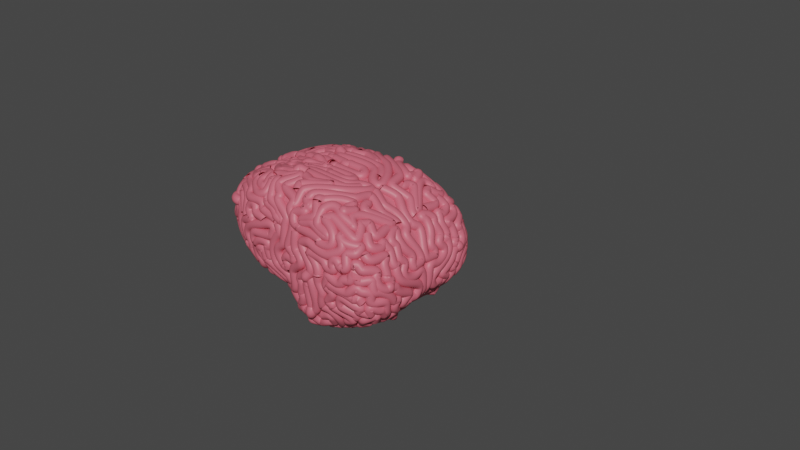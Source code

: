 # Source: Brain.blend  (saved by Blender 3.6.11; exported with 4.5.12 LTS)
import bpy
from mathutils import Matrix  # noqa: F401  (used for matrix-valued properties, if any)

bpy.ops.wm.read_factory_settings(use_empty=True)
scene = bpy.context.scene
scene.name = 'Scene'

# ---- collections
col_collection = bpy.data.collections.new('Collection'); scene.collection.children.link(col_collection)

# ---- materials (node trees are filled in below, after node groups)
mat_material_002 = bpy.data.materials.new('Material.002')
mat_material_002.use_transparent_shadow = False

# ---- material node trees
mat_material_002.use_nodes = True; mat_material_002.node_tree.nodes.clear()
_N = mat_material_002.node_tree.nodes; _L = mat_material_002.node_tree.links
n0 = _N.new('ShaderNodeBsdfPrincipled'); n0.name = 'Principled BSDF'; n0.location = (10, 300)
n0.distribution = 'GGX'
n0.subsurface_method = 'RANDOM_WALK_SKIN'
n0.inputs[0].default_value = (0.6921, 0.1309, 0.1809, 1.0)
n0.inputs[3].default_value = 1.45
n0.inputs[27].default_value = (0.0, 0.0, 0.0, 1.0)
n0.inputs[28].default_value = 1.0
n1 = _N.new('ShaderNodeOutputMaterial'); n1.name = 'Material Output'; n1.location = (300, 300)
_L.new(n0.outputs[0], n1.inputs[0])
n1.is_active_output = True

# ---- world
world_world = bpy.data.worlds.new('World'); scene.world = world_world
world_world.use_nodes = True; world_world.node_tree.nodes.clear()
_N = world_world.node_tree.nodes; _L = world_world.node_tree.links
n0 = _N.new('ShaderNodeOutputWorld'); n0.name = 'World Output'; n0.location = (300, 300)
n1 = _N.new('ShaderNodeBackground'); n1.name = 'Background'; n1.location = (10, 300)
n1.inputs[0].default_value = (0.05088, 0.05088, 0.05088, 1.0)
_L.new(n1.outputs[0], n0.inputs[0])
n0.is_active_output = True
world_world.color = (0.05088, 0.05088, 0.05088)
world_world.use_sun_shadow = False
world_world.sun_shadow_jitter_overblur = 0.0

# ---- meshes
me_cube_001 = bpy.data.meshes.new('Cube.001')
me_cube_001.from_pydata([(-1.561, -0.5309, -0.2627), (-1.606, -0.5309, 0.537), (0.08221, -3.725e-08, -0.1845), (-0.0288, -7.451e-09, 0.8407), (1.548, -1.129, -0.5499), (1.3, -1.129, 0.4299), (-0.0288, -1.0, 1.047), (-0.02994, -1.0, -0.9257), (-1.483, 0.06098, -0.2152), (-1.46, 0.06098, 0.4035), (1.522, 0.0002083, -0.4043), (1.274, 0.0002084, 0.3537), (-0.458, 0.004018, 0.8051), (-0.458, -1.004, 1.001), (-0.4198, -1.004, -0.8512), (-0.5587, 0.004018, -0.2433), (0.6463, 7.451e-09, -0.7811), (0.6463, -1.129, -1.049), (0.5642, -1.129, 0.9687), (0.537, 0.005933, 0.7902), (-0.8963, 0.004018, 0.708), (-0.8963, -1.004, 0.8758), (-0.7699, 0.004018, -0.1491), (-0.7685, -1.004, -0.722), (0.9056, -1.129, -0.9459), (0.7608, 0.005933, 0.6964), (0.9056, -7.451e-09, -0.7014), (0.788, -1.129, 0.8473), (-0.02456, 0.1014, -0.3867), (-0.3908, -0.6482, -0.7565), (0.5395, 0.1014, -0.9832), (0.2855, -0.7769, -0.8798)], [], [(3, 12, 13, 6), (22, 15, 14, 23), (10, 11, 5, 4), (23, 21, 1, 0), (26, 10, 4, 24), (20, 9, 1, 21), (17, 18, 6, 7), (15, 2, 7, 14), (19, 3, 6, 18), (0, 1, 9, 8), (7, 6, 13, 14), (25, 19, 18, 27), (24, 27, 18, 17), (16, 17, 31, 30), (12, 20, 21, 13), (14, 13, 21, 23), (8, 22, 23, 0), (4, 5, 27, 24), (11, 25, 27, 5), (16, 26, 24, 17), (28, 30, 31, 29), (2, 16, 30, 28), (7, 2, 28, 29), (17, 7, 29, 31)])
_uv = me_cube_001.uv_layers.new(name='UVMap')
_uv.uv.foreach_set('vector', [0.7462, 0.625, 0.7821, 0.625, 0.7821, 0.75, 0.7462, 0.75, 0.1749, 0.625, 0.2179, 0.625, 0.2179, 0.75, 0.1749, 0.75, 0.375, 0.625, 0.625, 0.625, 0.625, 0.75, 0.375, 0.75, 0.375, 0.9501, 0.625, 0.9501, 0.625, 1.0, 0.375, 1.0, 0.3231, 0.625, 0.375, 0.625, 0.375, 0.75, 0.3231, 0.75, 0.8251, 0.625, 0.875, 0.625, 0.875, 0.75, 0.8251, 0.75, 0.375, 0.8236, 0.625, 0.8236, 0.625, 0.8712, 0.375, 0.8712, 0.2179, 0.625, 0.2538, 0.625, 0.2538, 0.75, 0.2179, 0.75, 0.6986, 0.625, 0.7462, 0.625, 0.7462, 0.75, 0.6986, 0.75, 0.375, 0.0, 0.625, 0.0, 0.625, 0.125, 0.375, 0.125, 0.375, 0.8712, 0.625, 0.8712, 0.625, 0.9071, 0.375, 0.9071, 0.6769, 0.625, 0.6986, 0.625, 0.6986, 0.75, 0.6769, 0.75, 0.375, 0.8019, 0.625, 0.8019, 0.625, 0.8236, 0.375, 0.8236, 0.3014, 0.625, 0.3014, 0.75, 0.3014, 0.75, 0.3014, 0.625, 0.7821, 0.625, 0.8251, 0.625, 0.8251, 0.75, 0.7821, 0.75, 0.375, 0.9071, 0.625, 0.9071, 0.625, 0.9501, 0.375, 0.9501, 0.125, 0.625, 0.1749, 0.625, 0.1749, 0.75, 0.125, 0.75, 0.375, 0.75, 0.625, 0.75, 0.625, 0.8019, 0.375, 0.8019, 0.625, 0.625, 0.6769, 0.625, 0.6769, 0.75, 0.625, 0.75, 0.3014, 0.625, 0.3231, 0.625, 0.3231, 0.75, 0.3014, 0.75, 0.2538, 0.625, 0.3014, 0.625, 0.3014, 0.75, 0.2538, 0.75, 0.0, 0.0, 0.0, 0.0, 0.0, 0.0, 0.0, 0.0, 0.2538, 0.75, 0.2538, 0.625, 0.2538, 0.625, 0.2538, 0.75, 0.375, 0.8236, 0.375, 0.8712, 0.375, 0.8712, 0.375, 0.8236])
me_cube_001.materials.append(mat_material_002)
me_cube_001.update()

# ---- curves / text
cu_beziercurve = bpy.data.curves.new('BezierCurve', 'CURVE')
cu_beziercurve.dimensions = '3D'
_sp = cu_beziercurve.splines.new('BEZIER'); _sp.bezier_points.add(0)
_sp.bezier_points.foreach_set('co', [2.144, 0.1235, -0.5458])
_sp.bezier_points.foreach_set('handle_left', [2.144, 0.1235, -0.5458])
_sp.bezier_points.foreach_set('handle_right', [2.144, 0.1235, -0.5458])
for _p, _l, _r in zip(_sp.bezier_points, ['ALIGNED'], ['ALIGNED']): _p.handle_left_type = _l; _p.handle_right_type = _r
_sp.order_u = 0
_sp.order_v = 0
_sp = cu_beziercurve.splines.new('BEZIER'); _sp.bezier_points.add(7)
_sp.bezier_points.foreach_set('co', [-1.454, -0.00507, 0.1345, -1.463, -0.2951, 0.2513, -1.17, -0.7266, 0.1935, -1.242, -0.5776, 0.4755, -1.084, -0.5626, 0.6251, -0.8729, -0.7713, 0.5825, -0.5357, -0.8893, 0.4836, -0.2637, -0.9228, 0.4119])
_sp.bezier_points.foreach_set('handle_left', [-1.452, 0.003914, 0.1343, -1.467, -0.2102, 0.2856, -1.3, -0.6653, -0.03123, -1.253, -0.7092, 0.3658, -1.084, -0.5628, 0.625, -0.875, -0.7018, 0.6429, -0.5602, -0.8201, 0.6536, -0.218, -0.9199, 0.4228])
_sp.bezier_points.foreach_set('handle_right', [-1.455, -0.01405, 0.1347, -1.452, -0.5424, 0.1517, -1.086, -0.7661, 0.3381, -1.24, -0.5448, 0.5028, -1.082, -0.6321, 0.5647, -0.8687, -0.911, 0.461, -0.5329, -0.8974, 0.4637, -0.3094, -0.9257, 0.4009])
for _p, _l, _r in zip(_sp.bezier_points, ['ALIGNED', 'ALIGNED', 'ALIGNED', 'ALIGNED', 'FREE', 'ALIGNED', 'ALIGNED', 'ALIGNED'], ['ALIGNED', 'ALIGNED', 'ALIGNED', 'ALIGNED', 'FREE', 'ALIGNED', 'ALIGNED', 'ALIGNED']): _p.handle_left_type = _l; _p.handle_right_type = _r
_sp.order_u = 0
_sp.order_v = 0
_sp = cu_beziercurve.splines.new('BEZIER'); _sp.bezier_points.add(0)
_sp.bezier_points.foreach_set('co', [2.328, -1.343, -0.3834])
_sp.bezier_points.foreach_set('handle_left', [2.328, -1.343, -0.3834])
_sp.bezier_points.foreach_set('handle_right', [2.328, -1.343, -0.3834])
for _p, _l, _r in zip(_sp.bezier_points, ['ALIGNED'], ['ALIGNED']): _p.handle_left_type = _l; _p.handle_right_type = _r
_sp.order_u = 0
_sp.order_v = 0
_sp = cu_beziercurve.splines.new('BEZIER'); _sp.bezier_points.add(13)
_sp.bezier_points.foreach_set('co', [-1.444, -0.01117, 0.206, -1.443, -0.2421, 0.3167, -1.421, -0.4659, 0.2578, -1.386, -0.3859, 0.4129, -1.332, -0.1508, 0.4647, -1.182, -0.09133, 0.5708, -0.9635, -0.2443, 0.7004, -0.8231, -0.09661, 0.7305, -0.6859, -0.06576, 0.7661, -0.4641, -0.1109, 0.8189, -0.4749, -0.1563, 0.8247, -0.3576, -0.1344, 0.8378, -0.2326, -0.0967, 0.8429, -0.2083, -0.03653, 0.8735])
_sp.bezier_points.foreach_set('handle_left', [-1.457, -0.02047, 0.1222, -1.418, -0.1692, 0.3527, -1.431, -0.4328, 0.293, -1.417, -0.4651, 0.366, -1.344, -0.1985, 0.4597, -1.233, -0.07713, 0.5352, -1.005, -0.2371, 0.6821, -0.8624, -0.1308, 0.7225, -0.7322, -0.07267, 0.754, -0.5056, -0.04193, 0.7993, -0.4751, -0.156, 0.8246, -0.3935, -0.1519, 0.8358, -0.251, -0.1059, 0.8348, -0.2159, -0.04858, 0.864])
_sp.bezier_points.foreach_set('handle_right', [-1.431, -0.001866, 0.2899, -1.458, -0.2843, 0.2958, -1.401, -0.5309, 0.1887, -1.371, -0.3454, 0.4369, -1.315, -0.08895, 0.4712, -1.145, -0.1015, 0.5963, -0.9158, -0.2524, 0.7213, -0.787, -0.06526, 0.7379, -0.6067, -0.05392, 0.7868, -0.4566, -0.1234, 0.8224, -0.4368, -0.1452, 0.8298, -0.3378, -0.1247, 0.8389, -0.2183, -0.08958, 0.8492, -0.2007, -0.02448, 0.8831])
for _p, _l, _r in zip(_sp.bezier_points, ['ALIGNED', 'ALIGNED', 'ALIGNED', 'ALIGNED', 'ALIGNED', 'ALIGNED', 'ALIGNED', 'ALIGNED', 'ALIGNED', 'ALIGNED', 'FREE', 'ALIGNED', 'ALIGNED', 'ALIGNED'], ['ALIGNED', 'ALIGNED', 'ALIGNED', 'ALIGNED', 'ALIGNED', 'ALIGNED', 'ALIGNED', 'ALIGNED', 'ALIGNED', 'ALIGNED', 'FREE', 'ALIGNED', 'ALIGNED', 'ALIGNED']): _p.handle_left_type = _l; _p.handle_right_type = _r
_sp.order_u = 0
_sp.order_v = 0
_sp = cu_beziercurve.splines.new('BEZIER'); _sp.bezier_points.add(20)
_sp.bezier_points.foreach_set('co', [-0.2131, -0.04828, 0.8352, -0.1702, -0.05561, 0.843, -0.1591, -0.05682, 0.8394, 0.2418, -0.05291, 0.8272, 0.2051, -0.1897, 0.8524, 0.01008, -0.1903, 0.8643, -0.09021, -0.1697, 0.8614, -0.3036, -0.2206, 0.8585, -0.3843, -0.2213, 0.8494, -0.6053, -0.1785, 0.8033, -0.7191, -0.3064, 0.7878, -0.6321, -0.3822, 0.8137, -0.4917, -0.3516, 0.8414, -0.4212, -0.3782, 0.8541, -0.2536, -0.2961, 0.8699, 0.3758, -0.2106, 0.8365, 0.5125, -0.06999, 0.7912, 0.5056, -0.3119, 0.8222, 0.2888, -0.5216, 0.8585, 0.01097, -0.6868, 0.8285, -0.01836, -0.8439, 0.6746])
_sp.bezier_points.foreach_set('handle_left', [-0.2146, -0.04579, 0.8347, -0.1732, -0.05618, 0.8374, -0.1636, -0.05666, 0.8392, 0.1788, -0.03541, 0.8298, 0.2844, -0.1625, 0.8412, 0.03642, -0.1807, 0.8618, -0.06907, -0.1433, 0.8567, -0.2663, -0.1982, 0.8583, -0.3776, -0.2017, 0.8469, -0.5069, -0.1972, 0.8289, -0.7546, -0.2247, 0.7737, -0.6592, -0.3546, 0.8061, -0.5296, -0.3521, 0.8343, -0.4464, -0.378, 0.8506, -0.3147, -0.3076, 0.8644, 0.3034, -0.3709, 0.8715, 0.45, -0.08796, 0.8076, 0.5736, -0.1978, 0.803, 0.3813, -0.4804, 0.8601, 0.08318, -0.6086, 0.848, 0.0161, -0.8244, 0.6708])
_sp.bezier_points.foreach_set('handle_right', [-0.2116, -0.05078, 0.8357, -0.16, -0.05364, 0.8619, -0.0938, -0.05913, 0.8432, 0.3232, -0.07552, 0.8238, 0.1788, -0.1988, 0.8562, -0.02186, -0.202, 0.8675, -0.1171, -0.2033, 0.8673, -0.3058, -0.2219, 0.8586, -0.4178, -0.3183, 0.8618, -0.6911, -0.1622, 0.7809, -0.7036, -0.3422, 0.7939, -0.6056, -0.4093, 0.8212, -0.4667, -0.3513, 0.8461, -0.3594, -0.3785, 0.8629, -0.07808, -0.2629, 0.8857, 0.403, -0.1507, 0.8234, 0.6376, -0.03406, 0.7584, 0.4543, -0.398, 0.8366, 0.19, -0.5656, 0.8567, -0.01558, -0.7156, 0.8214, -0.05283, -0.8633, 0.6785])
for _p, _l, _r in zip(_sp.bezier_points, ['ALIGNED', 'ALIGNED', 'ALIGNED', 'ALIGNED', 'ALIGNED', 'ALIGNED', 'ALIGNED', 'ALIGNED', 'ALIGNED', 'ALIGNED', 'ALIGNED', 'ALIGNED', 'ALIGNED', 'ALIGNED', 'ALIGNED', 'ALIGNED', 'ALIGNED', 'ALIGNED', 'ALIGNED', 'ALIGNED', 'ALIGNED'], ['ALIGNED', 'ALIGNED', 'ALIGNED', 'ALIGNED', 'ALIGNED', 'ALIGNED', 'ALIGNED', 'ALIGNED', 'ALIGNED', 'ALIGNED', 'ALIGNED', 'ALIGNED', 'ALIGNED', 'ALIGNED', 'ALIGNED', 'ALIGNED', 'ALIGNED', 'ALIGNED', 'ALIGNED', 'ALIGNED', 'ALIGNED']): _p.handle_left_type = _l; _p.handle_right_type = _r
_sp.order_u = 0
_sp.order_v = 0
_sp = cu_beziercurve.splines.new('BEZIER'); _sp.bezier_points.add(14)
_sp.bezier_points.foreach_set('co', [0.4736, -0.1827, 0.8159, 0.3361, -0.3676, 0.8525, -0.2506, -0.3523, 0.873, -0.3705, -0.381, 0.9056, -0.4176, -0.433, 0.8574, -0.6119, -0.4408, 0.8212, -0.7974, -0.3443, 0.7666, -0.8488, -0.2527, 0.7441, -0.9513, -0.3201, 0.7101, -1.198, -0.2449, 0.5853, -0.9641, -0.5677, 0.6799, -0.9441, -0.5165, 0.7001, -0.7558, -0.6235, 0.7454, -0.6639, -0.7446, 0.6929, -0.6559, -0.5784, 0.7855])
_sp.bezier_points.foreach_set('handle_left', [0.4818, -0.1155, 0.8047, 0.4021, -0.351, 0.8434, -0.1251, -0.3888, 0.8871, -0.3586, -0.3712, 0.9076, -0.3903, -0.4268, 0.861, -0.5773, -0.4132, 0.8287, -0.7419, -0.3864, 0.785, -0.7989, -0.2118, 0.7596, -0.9214, -0.3272, 0.7226, -1.182, -0.1022, 0.5795, -1.065, -0.545, 0.6399, -0.9608, -0.5292, 0.6899, -0.7019, -0.5247, 0.7867, -0.7462, -0.7295, 0.6841, -0.6923, -0.6439, 0.7599])
_sp.bezier_points.foreach_set('handle_right', [0.4655, -0.25, 0.827, 0.2098, -0.3994, 0.8701, -0.2609, -0.3493, 0.8718, -0.3921, -0.3987, 0.9019, -0.461, -0.4428, 0.8517, -0.6675, -0.485, 0.8093, -0.8485, -0.3056, 0.7497, -0.8807, -0.2789, 0.7342, -1.081, -0.2894, 0.6559, -1.21, -0.35, 0.5896, -0.9428, -0.5724, 0.6884, -0.8582, -0.4513, 0.7525, -0.7937, -0.6929, 0.7164, -0.5864, -0.7587, 0.7012, -0.6194, -0.5129, 0.811])
for _p, _l, _r in zip(_sp.bezier_points, ['ALIGNED', 'ALIGNED', 'ALIGNED', 'ALIGNED', 'ALIGNED', 'ALIGNED', 'ALIGNED', 'ALIGNED', 'ALIGNED', 'ALIGNED', 'ALIGNED', 'ALIGNED', 'ALIGNED', 'ALIGNED', 'ALIGNED'], ['ALIGNED', 'ALIGNED', 'ALIGNED', 'ALIGNED', 'ALIGNED', 'ALIGNED', 'ALIGNED', 'ALIGNED', 'ALIGNED', 'ALIGNED', 'ALIGNED', 'ALIGNED', 'ALIGNED', 'ALIGNED', 'ALIGNED']): _p.handle_left_type = _l; _p.handle_right_type = _r
_sp.order_u = 0
_sp.order_v = 0
_sp = cu_beziercurve.splines.new('BEZIER'); _sp.bezier_points.add(17)
_sp.bezier_points.foreach_set('co', [0.641, -0.06738, 0.7538, 0.642, -0.0702, 0.7538, 0.8213, -0.1409, 0.6694, 0.9286, -0.08527, 0.5915, 1.147, -0.09645, 0.3977, 1.347, -0.04512, 0.05325, 1.363, -0.1933, 0.01315, 1.332, -0.2058, 0.1022, 1.282, -0.2278, 0.2097, 1.13, -0.2632, 0.4336, 1.168, -0.4085, 0.3898, 1.219, -0.3814, 0.3215, 1.302, -0.3959, 0.1727, 1.344, -0.3828, 0.06566, 1.384, -0.1613, -0.08147, 1.378, -0.04777, -0.3267, 1.21, -0.04327, -0.5347, 1.159, -0.05607, -0.5836])
_sp.bezier_points.foreach_set('handle_left', [0.6505, -0.06578, 0.7501, 0.6326, -0.06694, 0.7568, 0.7619, -0.1331, 0.706, 0.9075, -0.09755, 0.6087, 1.115, -0.01024, 0.4296, 1.303, -0.01899, 0.1694, 1.359, -0.1501, 0.02305, 1.34, -0.2277, 0.08083, 1.3, -0.1972, 0.1748, 1.183, -0.3205, 0.3868, 1.117, -0.383, 0.4566, 1.201, -0.3788, 0.3453, 1.287, -0.431, 0.2014, 1.328, -0.3334, 0.1143, 1.393, -0.2878, -0.1336, 1.405, -0.08027, -0.1982, 1.263, -0.02656, -0.4912, 1.153, -0.05622, -0.5604])
_sp.bezier_points.foreach_set('handle_right', [0.6314, -0.06898, 0.7574, 0.7054, -0.09233, 0.7335, 0.8466, -0.1442, 0.6538, 0.9976, -0.04527, 0.5355, 1.189, -0.2086, 0.3561, 1.362, -0.0543, 0.01246, 1.365, -0.2241, 0.006109, 1.32, -0.1713, 0.1358, 1.249, -0.2836, 0.2734, 1.079, -0.2075, 0.4792, 1.186, -0.4171, 0.3673, 1.247, -0.3857, 0.2831, 1.324, -0.3436, 0.1299, 1.375, -0.4779, -0.02811, 1.376, -0.0364, -0.03005, 1.363, -0.03086, -0.3936, 1.192, -0.04895, -0.5495, 1.165, -0.05592, -0.6068])
for _p, _l, _r in zip(_sp.bezier_points, ['ALIGNED', 'ALIGNED', 'ALIGNED', 'ALIGNED', 'ALIGNED', 'ALIGNED', 'ALIGNED', 'ALIGNED', 'ALIGNED', 'ALIGNED', 'ALIGNED', 'ALIGNED', 'ALIGNED', 'ALIGNED', 'ALIGNED', 'ALIGNED', 'ALIGNED', 'ALIGNED'], ['ALIGNED', 'ALIGNED', 'ALIGNED', 'ALIGNED', 'ALIGNED', 'ALIGNED', 'ALIGNED', 'ALIGNED', 'ALIGNED', 'ALIGNED', 'ALIGNED', 'ALIGNED', 'ALIGNED', 'ALIGNED', 'ALIGNED', 'ALIGNED', 'ALIGNED', 'ALIGNED']): _p.handle_left_type = _l; _p.handle_right_type = _r
_sp.order_u = 0
_sp.order_v = 0
_sp = cu_beziercurve.splines.new('BEZIER'); _sp.bezier_points.add(24)
_sp.bezier_points.foreach_set('co', [1.136, -0.06962, -0.5864, 0.9064, -0.04348, -0.693, 0.2647, 0.01513, -0.5782, -0.1918, 0.09598, -0.2851, 0.363, -0.04612, -0.7131, -0.2199, 0.09499, -0.2806, 0.354, -0.04708, -0.7152, -0.2309, 0.09362, -0.2782, -0.4709, -0.003679, -0.2219, 0.2854, -0.255, -0.7982, 0.1456, -0.4004, -0.7845, 0.173, -0.524, -0.8319, 0.48, -0.4875, -0.8944, 0.5056, -0.3321, -0.8626, 0.6222, -0.5294, -0.8611, 0.7403, -0.3969, -0.8028, 0.5343, -0.1785, -0.7869, 0.6997, -0.21, -0.7748, 1.0, -0.16, -0.6748, 1.212, -0.1561, -0.5524, 1.254, -0.2841, -0.5327, 1.152, -0.3762, -0.6193, 0.9982, -0.3142, -0.7008, 0.8668, -0.3088, -0.7592, 0.8421, -0.49, -0.7844])
_sp.bezier_points.foreach_set('handle_left', [1.171, -0.04159, -0.5602, 0.9547, -0.03883, -0.6731, 0.4518, -0.02847, -0.6763, -0.01507, 0.1202, -0.3252, 0.4728, 0.05957, -0.602, -0.02192, 0.04428, -0.3436, 0.3553, -0.04585, -0.7139, -0.029, 0.137, -0.4093, -0.4723, 0.01332, -0.2113, 0.09464, -0.05072, -0.6269, 0.2035, -0.3014, -0.7795, 0.1874, -0.4993, -0.8316, 0.4339, -0.5824, -0.9025, 0.4739, -0.3702, -0.883, 0.6222, -0.4132, -0.8331, 0.7545, -0.4915, -0.8123, 0.4626, -0.2465, -0.8556, 0.6887, -0.2199, -0.7735, 0.9459, -0.2187, -0.7129, 1.163, -0.1686, -0.6004, 1.222, -0.2923, -0.5641, 1.19, -0.3563, -0.5939, 1.017, -0.3474, -0.6911, 0.9026, -0.2828, -0.7407, 0.8677, -0.4733, -0.7727])
_sp.bezier_points.foreach_set('handle_right', [1.1, -0.09766, -0.6126, 0.7078, -0.06262, -0.7749, 0.1061, 0.05207, -0.4951, -0.3741, 0.07098, -0.2436, 0.2384, -0.166, -0.839, -0.2187, 0.09621, -0.2793, 0.212, -0.1842, -0.8596, -0.2571, 0.088, -0.2612, -0.447, -0.2813, -0.3946, 0.2276, -0.3542, -0.7994, 0.1312, -0.4251, -0.7857, 0.2724, -0.5231, -0.8682, 0.5034, -0.4395, -0.8903, 0.5764, -0.2472, -0.8171, 0.613, -0.4681, -0.855, 0.7225, -0.2785, -0.791, 0.5397, -0.1734, -0.7817, 0.74, -0.1735, -0.7798, 1.043, -0.1141, -0.6449, 1.254, -0.1452, -0.5102, 1.23, -0.2421, -0.545, 1.125, -0.3905, -0.6374, 0.9624, -0.3402, -0.7193, 0.8424, -0.3266, -0.7719, 0.8164, -0.5066, -0.7961])
for _p, _l, _r in zip(_sp.bezier_points, ['ALIGNED', 'ALIGNED', 'ALIGNED', 'ALIGNED', 'ALIGNED', 'FREE', 'ALIGNED', 'ALIGNED', 'ALIGNED', 'FREE', 'ALIGNED', 'FREE', 'ALIGNED', 'ALIGNED', 'FREE', 'ALIGNED', 'ALIGNED', 'ALIGNED', 'ALIGNED', 'ALIGNED', 'FREE', 'ALIGNED', 'FREE', 'ALIGNED', 'ALIGNED'], ['ALIGNED', 'ALIGNED', 'ALIGNED', 'ALIGNED', 'ALIGNED', 'FREE', 'ALIGNED', 'ALIGNED', 'ALIGNED', 'FREE', 'ALIGNED', 'FREE', 'ALIGNED', 'ALIGNED', 'FREE', 'ALIGNED', 'ALIGNED', 'ALIGNED', 'ALIGNED', 'ALIGNED', 'FREE', 'ALIGNED', 'FREE', 'ALIGNED', 'ALIGNED']): _p.handle_left_type = _l; _p.handle_right_type = _r
_sp.order_u = 0
_sp.order_v = 0
_sp = cu_beziercurve.splines.new('BEZIER'); _sp.bezier_points.add(17)
_sp.bezier_points.foreach_set('co', [-0.6259, -0.5689, 0.7952, -0.3815, -0.5275, 0.8507, -0.2685, -0.5158, 0.8663, -0.4266, -0.7053, 0.7771, -0.3113, -0.8173, 0.681, -0.09558, -0.9107, 0.4662, -0.1582, -0.9567, 0.1237, -0.1504, -0.9414, -0.1765, -0.06167, -0.9534, -0.1937, -0.06155, -0.9596, -0.121, -0.06676, -0.9655, -0.01872, 0.08395, -0.991, 0.002733, 0.08646, -0.9876, 0.08313, -0.02786, -0.9618, 0.1823, -0.005032, -0.8922, 0.5369, -0.04538, -0.8398, 0.6745, -0.2341, -0.7384, 0.765, -0.1742, -0.5537, 0.8624])
_sp.bezier_points.foreach_set('handle_left', [-0.6469, -0.6474, 0.7713, -0.4554, -0.5637, 0.8307, -0.2464, -0.4496, 0.8859, -0.4406, -0.6577, 0.821, -0.2843, -0.7891, 0.711, -0.06523, -0.8886, 0.5367, -0.08267, -0.9554, 0.1752, -0.248, -0.9451, -0.06034, -0.07429, -0.9539, -0.1786, -0.05044, -0.9606, -0.132, -0.1194, -0.9558, -0.06997, 0.06433, -0.9871, -0.0186, 0.07646, -0.9856, 0.07225, -0.04077, -0.9666, 0.126, 0.072, -0.9266, 0.454, -0.08124, -0.8771, 0.6354, -0.161, -0.7592, 0.7498, -0.2231, -0.6907, 0.8243])
_sp.bezier_points.foreach_set('handle_right', [-0.6049, -0.4905, 0.8192, -0.3182, -0.4965, 0.8679, -0.2887, -0.5764, 0.8484, -0.4163, -0.7407, 0.7445, -0.3551, -0.8631, 0.6324, -0.1303, -0.9359, 0.3855, -0.2835, -0.9589, 0.03828, -0.1378, -0.9409, -0.1915, -0.07278, -0.9525, -0.1826, -0.114, -0.955, -0.06874, -0.04599, -0.9694, 0.001489, 0.09395, -0.993, 0.01361, 0.03395, -0.9772, 0.1052, -0.001457, -0.952, 0.2972, -0.04721, -0.8733, 0.5824, -0.00248, -0.7952, 0.7212, -0.3759, -0.6981, 0.7945, -0.1254, -0.4168, 0.9006])
for _p, _l, _r in zip(_sp.bezier_points, ['ALIGNED', 'ALIGNED', 'ALIGNED', 'ALIGNED', 'ALIGNED', 'ALIGNED', 'ALIGNED', 'ALIGNED', 'FREE', 'ALIGNED', 'ALIGNED', 'ALIGNED', 'FREE', 'ALIGNED', 'ALIGNED', 'ALIGNED', 'ALIGNED', 'ALIGNED'], ['ALIGNED', 'ALIGNED', 'ALIGNED', 'ALIGNED', 'ALIGNED', 'ALIGNED', 'ALIGNED', 'ALIGNED', 'FREE', 'ALIGNED', 'ALIGNED', 'ALIGNED', 'FREE', 'ALIGNED', 'ALIGNED', 'ALIGNED', 'ALIGNED', 'ALIGNED']): _p.handle_left_type = _l; _p.handle_right_type = _r
_sp.order_u = 0
_sp.order_v = 0
_sp = cu_beziercurve.splines.new('BEZIER'); _sp.bezier_points.add(10)
_sp.bezier_points.foreach_set('co', [-0.2443, -0.9275, 0.3869, -0.2147, -0.9409, 0.2591, -0.3105, -0.9299, -0.1792, -0.06382, -0.9366, -0.3126, -0.1526, -0.881, -0.3918, -0.4836, -0.9225, -0.212, -0.5227, -0.9382, -0.07161, -0.319, -0.837, -0.4316, -0.1754, -0.6766, -0.5602, -0.06152, -0.4978, -0.5906, -0.0002768, -0.725, -0.7902])
_sp.bezier_points.foreach_set('handle_left', [-0.2578, -0.9226, 0.4329, -0.1808, -0.939, 0.2932, -0.3786, -0.9399, -0.04636, -0.1119, -0.9499, -0.2335, -0.07466, -0.8896, -0.4066, -0.4231, -0.9182, -0.229, -0.4958, -0.9379, -0.07988, -0.5439, -0.8239, -0.4038, -0.2167, -0.7392, -0.5413, -0.05837, -0.4951, -0.5205, -0.03854, -0.7792, -0.7116])
_sp.bezier_points.foreach_set('handle_right', [-0.2308, -0.9323, 0.341, -0.3199, -0.9469, 0.1529, -0.268, -0.9237, -0.2622, -0.02284, -0.9252, -0.3801, -0.2141, -0.8743, -0.3801, -0.5106, -0.9244, -0.2045, -0.7396, -0.9404, -0.004773, -0.2423, -0.8414, -0.4411, -0.138, -0.6197, -0.5774, -0.06614, -0.5018, -0.6933, 0.03799, -0.6707, -0.8687])
for _p, _l, _r in zip(_sp.bezier_points, ['ALIGNED', 'ALIGNED', 'ALIGNED', 'ALIGNED', 'ALIGNED', 'ALIGNED', 'ALIGNED', 'ALIGNED', 'ALIGNED', 'ALIGNED', 'ALIGNED'], ['ALIGNED', 'ALIGNED', 'ALIGNED', 'ALIGNED', 'ALIGNED', 'ALIGNED', 'ALIGNED', 'ALIGNED', 'ALIGNED', 'ALIGNED', 'ALIGNED']): _p.handle_left_type = _l; _p.handle_right_type = _r
_sp.order_u = 0
_sp.order_v = 0
_sp = cu_beziercurve.splines.new('BEZIER'); _sp.bezier_points.add(19)
_sp.bezier_points.foreach_set('co', [0.02391, -0.7201, -0.8105, 0.1411, -0.6433, -0.8443, 0.04836, -0.4263, -0.7454, 0.1315, -0.2698, -0.7299, -0.0337, -0.3042, -0.6275, -0.03729, -0.2984, -0.4654, -0.06672, -0.3768, -0.6194, -0.01762, -0.3809, -0.6835, -0.04973, -0.4858, -0.7102, 0.0221, -0.6168, -0.7931, -0.1037, -0.4967, -0.6434, -0.08424, -0.4546, -0.5294, -0.03273, -0.1791, -0.3824, -0.09683, -0.2, -0.5747, -0.2014, -0.1391, -0.535, -0.2958, -0.1965, -0.4313, -0.2737, -0.1839, -0.3406, -0.3136, -0.3319, -0.4204, -0.2622, -0.5729, -0.5171, -0.3199, -0.7523, -0.488])
_sp.bezier_points.foreach_set('handle_left', [-0.01154, -0.6904, -0.7974, 0.1423, -0.6909, -0.8504, 0.02822, -0.474, -0.7547, 0.1894, -0.2955, -0.784, -0.01198, -0.3152, -0.6708, -0.02264, -0.2643, -0.4592, -0.04347, -0.3457, -0.6283, -0.02881, -0.3951, -0.6808, -0.05963, -0.4543, -0.6921, 0.0952, -0.6205, -0.8278, -0.1258, -0.5652, -0.6694, -0.08094, -0.4579, -0.5319, -0.1318, -0.2925, -0.4261, -0.08627, -0.2275, -0.5086, -0.1497, -0.1605, -0.5789, -0.2991, -0.1933, -0.4741, -0.2739, -0.1837, -0.3429, -0.3153, -0.3022, -0.4052, -0.1162, -0.5568, -0.5279, -0.2911, -0.7085, -0.5175])
_sp.bezier_points.foreach_set('handle_right', [0.05936, -0.7497, -0.8237, 0.1398, -0.5911, -0.8376, 0.08024, -0.3508, -0.7306, 0.09704, -0.2544, -0.6976, -0.04531, -0.2984, -0.6043, -0.05279, -0.3344, -0.4719, -0.05553, -0.3625, -0.6221, -0.007713, -0.4124, -0.7015, -0.0284, -0.5536, -0.7491, -0.04693, -0.6134, -0.7603, -0.09966, -0.4842, -0.6386, -0.1826, -0.3567, -0.4564, 0.01298, -0.1268, -0.3623, -0.1072, -0.1729, -0.6396, -0.2327, -0.1262, -0.5085, -0.2956, -0.1967, -0.429, -0.2851, -0.2109, -0.3566, -0.3059, -0.4628, -0.4875, -0.3535, -0.583, -0.5104, -0.3488, -0.796, -0.4585])
for _p, _l, _r in zip(_sp.bezier_points, ['ALIGNED', 'ALIGNED', 'ALIGNED', 'ALIGNED', 'ALIGNED', 'ALIGNED', 'FREE', 'FREE', 'ALIGNED', 'ALIGNED', 'ALIGNED', 'ALIGNED', 'ALIGNED', 'ALIGNED', 'ALIGNED', 'ALIGNED', 'FREE', 'ALIGNED', 'ALIGNED', 'ALIGNED'], ['ALIGNED', 'ALIGNED', 'ALIGNED', 'ALIGNED', 'ALIGNED', 'ALIGNED', 'FREE', 'FREE', 'ALIGNED', 'ALIGNED', 'ALIGNED', 'ALIGNED', 'ALIGNED', 'ALIGNED', 'ALIGNED', 'ALIGNED', 'FREE', 'ALIGNED', 'ALIGNED', 'ALIGNED']): _p.handle_left_type = _l; _p.handle_right_type = _r
_sp.order_u = 0
_sp.order_v = 0
_sp = cu_beziercurve.splines.new('BEZIER'); _sp.bezier_points.add(10)
_sp.bezier_points.foreach_set('co', [-0.3354, -0.7462, -0.4877, -0.5763, -0.6739, -0.4805, -0.3791, -0.6264, -0.5105, -0.3493, -0.542, -0.4987, -0.4039, -0.2077, -0.3482, -0.5056, -0.3589, -0.4144, -0.5733, -0.4368, -0.437, -0.7175, -0.6109, -0.4359, -0.6468, -0.8187, -0.3876, -0.655, -0.882, -0.2502, -0.6537, -0.9285, -0.05179])
_sp.bezier_points.foreach_set('handle_left', [-0.1776, -0.6846, -0.5485, -0.5878, -0.8467, -0.4315, -0.4125, -0.6919, -0.5163, -0.3596, -0.5621, -0.5005, -0.3601, -0.3108, -0.402, -0.5687, -0.3239, -0.3891, -0.5542, -0.4083, -0.429, -0.5893, -0.4979, -0.4545, -0.6694, -0.7635, -0.4329, -0.5884, -0.8806, -0.292, -0.6951, -0.9154, -0.0922])
_sp.bezier_points.foreach_set('handle_right', [-0.4932, -0.8077, -0.4269, -0.5716, -0.6031, -0.5006, -0.3689, -0.6062, -0.5087, -0.451, -0.4817, -0.4606, -0.4966, -0.2136, -0.3464, -0.5247, -0.3873, -0.4224, -0.455, -0.5547, -0.4777, -0.6725, -0.6695, -0.4238, -0.6231, -0.8766, -0.3401, -0.6958, -0.8829, -0.2247, -0.6123, -0.9415, -0.01138])
for _p, _l, _r in zip(_sp.bezier_points, ['ALIGNED', 'ALIGNED', 'ALIGNED', 'FREE', 'FREE', 'FREE', 'FREE', 'FREE', 'ALIGNED', 'ALIGNED', 'ALIGNED'], ['ALIGNED', 'ALIGNED', 'ALIGNED', 'FREE', 'FREE', 'FREE', 'FREE', 'FREE', 'ALIGNED', 'ALIGNED', 'ALIGNED']): _p.handle_left_type = _l; _p.handle_right_type = _r
_sp.order_u = 0
_sp.order_v = 0
_sp = cu_beziercurve.splines.new('BEZIER'); _sp.bezier_points.add(9)
_sp.bezier_points.foreach_set('co', [-0.4142, -0.9308, -0.1556, -0.4255, -0.9469, -0.001132, -0.6357, -0.9376, 0.0002832, -0.6324, -0.9428, 0.1389, -0.3557, -0.9462, 0.1807, -0.3047, -0.9344, 0.3062, -0.5716, -0.9344, 0.2672, -0.7886, -0.8944, -0.06317, -0.7819, -0.8846, -0.15, -0.6872, -0.8432, -0.3127])
_sp.bezier_points.foreach_set('handle_left', [-0.413, -0.9258, -0.2072, -0.4597, -0.9428, -0.03993, -0.5618, -0.9529, 0.08286, -0.7393, -0.9363, 0.1272, -0.4454, -0.9486, 0.1552, -0.2959, -0.9354, 0.2978, -0.4868, -0.9384, 0.2967, -0.9484, -0.862, 0.09608, -0.7879, -0.8844, -0.1364, -0.7368, -0.8478, -0.2721])
_sp.bezier_points.foreach_set('handle_right', [-0.4155, -0.9359, -0.1039, -0.3517, -0.9558, 0.08248, -0.7068, -0.9229, -0.07922, -0.5398, -0.9485, 0.149, -0.3418, -0.9458, 0.1847, -0.3685, -0.9273, 0.3664, -0.7868, -0.9243, 0.1927, -0.7781, -0.8965, -0.07361, -0.7562, -0.8855, -0.2089, -0.6376, -0.8387, -0.3532])
for _p, _l, _r in zip(_sp.bezier_points, ['ALIGNED', 'ALIGNED', 'ALIGNED', 'ALIGNED', 'ALIGNED', 'ALIGNED', 'ALIGNED', 'ALIGNED', 'ALIGNED', 'ALIGNED'], ['ALIGNED', 'ALIGNED', 'ALIGNED', 'ALIGNED', 'ALIGNED', 'ALIGNED', 'ALIGNED', 'ALIGNED', 'ALIGNED', 'ALIGNED']): _p.handle_left_type = _l; _p.handle_right_type = _r
_sp.order_u = 0
_sp.order_v = 0
_sp = cu_beziercurve.splines.new('BEZIER'); _sp.bezier_points.add(12)
_sp.bezier_points.foreach_set('co', [-0.4935, -0.9275, 0.3621, -0.6681, -0.897, 0.425, -0.796, -0.8547, 0.4531, -0.7406, -0.9079, 0.2991, -0.7721, -0.9051, 0.2644, -0.9446, -0.8543, 0.1261, -0.9068, -0.8579, -0.009535, -1.026, -0.8018, -0.0007627, -1.046, -0.797, 0.2444, -1.142, -0.7589, 0.3589, -1.257, -0.6621, 0.3686, -1.293, -0.5925, 0.3642, -1.363, -0.4203, 0.438])
_sp.bezier_points.foreach_set('handle_left', [-0.4459, -0.9321, 0.3215, -0.6541, -0.9216, 0.369, -0.7377, -0.8572, 0.5036, -0.8193, -0.8784, 0.3333, -0.7664, -0.9063, 0.2684, -0.9623, -0.8379, 0.2224, -0.9254, -0.8555, 0.03348, -1.006, -0.7995, -0.0786, -1.077, -0.7891, 0.1689, -1.096, -0.7328, 0.3463, -1.263, -0.7236, 0.3669, -1.282, -0.6096, 0.3477, -1.33, -0.4782, 0.436])
_sp.bezier_points.foreach_set('handle_right', [-0.541, -0.9228, 0.4027, -0.6852, -0.8667, 0.4939, -0.8645, -0.8517, 0.3936, -0.7462, -0.9068, 0.2952, -0.8522, -0.8892, 0.2081, -0.9362, -0.862, 0.08056, -0.8725, -0.8624, -0.08843, -1.048, -0.8042, 0.07842, -1.011, -0.8059, 0.33, -1.188, -0.7851, 0.3716, -1.255, -0.6361, 0.3694, -1.321, -0.549, 0.4062, -1.395, -0.3623, 0.44])
for _p, _l, _r in zip(_sp.bezier_points, ['ALIGNED', 'ALIGNED', 'ALIGNED', 'FREE', 'ALIGNED', 'ALIGNED', 'ALIGNED', 'ALIGNED', 'ALIGNED', 'ALIGNED', 'ALIGNED', 'ALIGNED', 'ALIGNED'], ['ALIGNED', 'ALIGNED', 'ALIGNED', 'FREE', 'ALIGNED', 'ALIGNED', 'ALIGNED', 'ALIGNED', 'ALIGNED', 'ALIGNED', 'ALIGNED', 'ALIGNED', 'ALIGNED']): _p.handle_left_type = _l; _p.handle_right_type = _r
_sp.order_u = 0
_sp.order_v = 0
_sp = cu_beziercurve.splines.new('BEZIER'); _sp.bezier_points.add(5)
_sp.bezier_points.foreach_set('co', [-0.9511, -0.8383, 0.2782, -0.9511, -0.8383, 0.2782, -1.125, -0.6876, 0.4616, -1.106, -0.6563, 0.5322, -0.9083, -0.8047, 0.4737, -0.8766, -0.8697, 0.2739])
_sp.bezier_points.foreach_set('handle_left', [-0.9511, -0.8383, 0.2782, -0.9511, -0.8383, 0.2782, -1.043, -0.7377, 0.479, -1.117, -0.6546, 0.5252, -0.9277, -0.7762, 0.5287, -0.9067, -0.8564, 0.311])
_sp.bezier_points.foreach_set('handle_right', [-0.9511, -0.8383, 0.2782, -0.9511, -0.8383, 0.2782, -1.115, -0.6893, 0.4686, -1.06, -0.6637, 0.5626, -0.8934, -0.8265, 0.4317, -0.8465, -0.883, 0.2368])
for _p, _l, _r in zip(_sp.bezier_points, ['ALIGNED', 'ALIGNED', 'FREE', 'ALIGNED', 'ALIGNED', 'ALIGNED'], ['ALIGNED', 'ALIGNED', 'FREE', 'ALIGNED', 'ALIGNED', 'ALIGNED']): _p.handle_left_type = _l; _p.handle_right_type = _r
_sp.order_u = 0
_sp.order_v = 0
_sp = cu_beziercurve.splines.new('BEZIER'); _sp.bezier_points.add(12)
_sp.bezier_points.foreach_set('co', [-0.8482, -0.5897, 0.7216, -0.8616, -0.6924, 0.6575, -0.5856, -0.81, 0.652, -0.5748, -0.6831, 0.7725, -0.5072, -0.6202, 0.807, -0.4921, -0.6747, 0.7955, -0.4416, -0.829, 0.6569, -0.26, -0.8801, 0.5323, -0.1813, -0.9182, 0.4324, -0.273, -0.9166, 0.4717, -0.3723, -0.8751, 0.5376, -0.488, -0.8531, 0.5865, -0.5077, -0.8344, 0.6344])
_sp.bezier_points.foreach_set('handle_left', [-0.8002, -0.6234, 0.7319, -0.9059, -0.6536, 0.6671, -0.6919, -0.8501, 0.5898, -0.5578, -0.7051, 0.7573, -0.4984, -0.6315, 0.7991, -0.4891, -0.6654, 0.8006, -0.4553, -0.7912, 0.7026, -0.2839, -0.8566, 0.597, -0.1473, -0.91, 0.4595, -0.2587, -0.926, 0.4666, -0.3438, -0.8795, 0.528, -0.4772, -0.8655, 0.5551, -0.4882, -0.8363, 0.6324])
_sp.bezier_points.foreach_set('handle_right', [-0.8962, -0.556, 0.7113, -0.7655, -0.7766, 0.6367, -0.5659, -0.8026, 0.6634, -0.5836, -0.6718, 0.7803, -0.5102, -0.6295, 0.8019, -0.5087, -0.726, 0.7674, -0.4252, -0.8744, 0.6022, -0.2455, -0.8944, 0.493, -0.1855, -0.9193, 0.429, -0.2973, -0.9006, 0.4805, -0.4055, -0.8699, 0.5488, -0.494, -0.8463, 0.604, -0.5271, -0.8325, 0.6363])
for _p, _l, _r in zip(_sp.bezier_points, ['ALIGNED', 'ALIGNED', 'ALIGNED', 'ALIGNED', 'FREE', 'ALIGNED', 'ALIGNED', 'ALIGNED', 'ALIGNED', 'ALIGNED', 'ALIGNED', 'ALIGNED', 'ALIGNED'], ['ALIGNED', 'ALIGNED', 'ALIGNED', 'ALIGNED', 'FREE', 'ALIGNED', 'ALIGNED', 'ALIGNED', 'ALIGNED', 'ALIGNED', 'ALIGNED', 'ALIGNED', 'ALIGNED']): _p.handle_left_type = _l; _p.handle_right_type = _r
_sp.order_u = 0
_sp.order_v = 0
_sp = cu_beziercurve.splines.new('BEZIER'); _sp.bezier_points.add(5)
_sp.bezier_points.foreach_set('co', [-0.1939, -0.4757, 0.8823, -0.02591, -0.5289, 0.8726, 0.2235, -0.4316, 0.8704, 0.2203, -0.4565, 0.8689, -0.1135, -0.6231, 0.846, -0.09473, -0.7059, 0.8065])
_sp.bezier_points.foreach_set('handle_left', [-0.2254, -0.4922, 0.8818, -0.06141, -0.5287, 0.8725, 0.1753, -0.4516, 0.8643, 0.2308, -0.4463, 0.8675, -0.07201, -0.5769, 0.859, -0.1062, -0.6849, 0.8265])
_sp.bezier_points.foreach_set('handle_right', [-0.1625, -0.4591, 0.8827, 0.02663, -0.5292, 0.8728, 0.2175, -0.4374, 0.8712, 0.175, -0.5005, 0.8746, -0.1339, -0.6458, 0.8395, -0.08326, -0.727, 0.7865])
for _p, _l, _r in zip(_sp.bezier_points, ['ALIGNED', 'ALIGNED', 'FREE', 'ALIGNED', 'ALIGNED', 'ALIGNED'], ['ALIGNED', 'ALIGNED', 'FREE', 'ALIGNED', 'ALIGNED', 'ALIGNED']): _p.handle_left_type = _l; _p.handle_right_type = _r
_sp.order_u = 0
_sp.order_v = 0
_sp = cu_beziercurve.splines.new('BEZIER'); _sp.bezier_points.add(2)
_sp.bezier_points.foreach_set('co', [-1.27, -0.2229, 0.531, -1.276, -0.4168, 0.5261, -1.275, -0.4909, 0.5028])
_sp.bezier_points.foreach_set('handle_left', [-1.199, -0.1995, 0.5795, -1.344, -0.4056, 0.4756, -1.273, -0.4705, 0.5187])
_sp.bezier_points.foreach_set('handle_right', [-1.341, -0.2462, 0.4825, -1.223, -0.4256, 0.5659, -1.277, -0.5112, 0.487])
for _p, _l, _r in zip(_sp.bezier_points, ['ALIGNED', 'ALIGNED', 'ALIGNED'], ['ALIGNED', 'ALIGNED', 'ALIGNED']): _p.handle_left_type = _l; _p.handle_right_type = _r
_sp.order_u = 0
_sp.order_v = 0
_sp = cu_beziercurve.splines.new('BEZIER'); _sp.bezier_points.add(2)
_sp.bezier_points.foreach_set('co', [-1.103, -0.3214, 0.6436, -1.037, -0.4426, 0.6719, -0.8884, -0.3947, 0.7378])
_sp.bezier_points.foreach_set('handle_left', [-1.091, -0.3136, 0.649, -1.062, -0.4294, 0.6629, -0.9352, -0.4229, 0.7231])
_sp.bezier_points.foreach_set('handle_right', [-1.114, -0.3292, 0.6383, -0.9901, -0.4683, 0.6895, -0.8415, -0.3664, 0.7525])
for _p, _l, _r in zip(_sp.bezier_points, ['ALIGNED', 'ALIGNED', 'ALIGNED'], ['ALIGNED', 'ALIGNED', 'ALIGNED']): _p.handle_left_type = _l; _p.handle_right_type = _r
_sp.order_u = 0
_sp.order_v = 0
_sp = cu_beziercurve.splines.new('BEZIER'); _sp.bezier_points.add(21)
_sp.bezier_points.foreach_set('co', [1.066, -0.1628, 0.4874, 0.906, -0.2673, 0.6291, 0.6656, -0.2097, 0.763, 0.6059, -0.4376, 0.798, 0.1558, -0.7142, 0.8083, 0.1394, -0.7734, 0.7488, 0.2284, -0.8104, 0.7139, 0.1654, -0.8427, 0.6801, 0.1997, -0.8701, 0.6539, 0.03808, -0.9157, 0.5531, 0.1747, -0.9355, 0.4645, 0.15, -0.9373, 0.4514, 0.5299, -0.9809, 0.4358, 0.5375, -0.9935, 0.4028, 0.7418, -0.9673, 0.4619, 0.5081, -0.8645, 0.6562, 0.6022, -0.8161, 0.6873, 0.9531, -0.8329, 0.513, 0.8925, -0.6501, 0.6224, 0.9489, -0.5547, 0.6013, 1.074, -0.5806, 0.4892, 1.067, -0.3657, 0.4995])
_sp.bezier_points.foreach_set('handle_left', [1.1, -0.1785, 0.4557, 0.9467, -0.2653, 0.6019, 0.7018, -0.1859, 0.7428, 0.6351, -0.4035, 0.7869, 0.157, -0.6725, 0.8501, 0.1007, -0.7461, 0.7755, 0.2273, -0.776, 0.7479, 0.1644, -0.821, 0.7016, 0.1991, -0.858, 0.6659, -0.00667, -0.8628, 0.6307, 0.05355, -0.9224, 0.4622, 0.1302, -0.9352, 0.4509, 0.4452, -0.9693, 0.4548, 0.5287, -0.9923, 0.4048, 0.7447, -0.9989, 0.3864, 0.6101, -0.8813, 0.6287, 0.5834, -0.8179, 0.6908, 0.8932, -0.8531, 0.5467, 0.9408, -0.6843, 0.5782, 0.9355, -0.5537, 0.6121, 1.05, -0.6215, 0.5076, 1.063, -0.4144, 0.5053])
_sp.bezier_points.foreach_set('handle_right', [1.032, -0.1471, 0.5192, 0.8634, -0.2695, 0.6575, 0.6306, -0.2328, 0.7824, 0.5339, -0.5216, 0.8253, 0.1547, -0.7526, 0.7698, 0.1739, -0.7977, 0.7251, 0.229, -0.8321, 0.6924, 0.166, -0.8548, 0.6681, 0.102, -0.8745, 0.6183, 0.07276, -0.9567, 0.4929, 0.1946, -0.9377, 0.4649, 0.2371, -0.9466, 0.4534, 0.5539, -0.9842, 0.4303, 0.6169, -1.004, 0.3856, 0.7381, -0.926, 0.5605, 0.5131, -0.864, 0.6553, 0.6723, -0.8092, 0.6746, 1.015, -0.8121, 0.4782, 0.906, -0.6511, 0.6115, 0.9884, -0.5576, 0.5693, 1.098, -0.541, 0.4714, 1.071, -0.317, 0.4937])
for _p, _l, _r in zip(_sp.bezier_points, ['ALIGNED', 'ALIGNED', 'ALIGNED', 'ALIGNED', 'ALIGNED', 'ALIGNED', 'ALIGNED', 'ALIGNED', 'FREE', 'ALIGNED', 'ALIGNED', 'ALIGNED', 'ALIGNED', 'ALIGNED', 'ALIGNED', 'FREE', 'ALIGNED', 'ALIGNED', 'FREE', 'ALIGNED', 'ALIGNED', 'ALIGNED'], ['ALIGNED', 'ALIGNED', 'ALIGNED', 'ALIGNED', 'ALIGNED', 'ALIGNED', 'ALIGNED', 'ALIGNED', 'FREE', 'ALIGNED', 'ALIGNED', 'ALIGNED', 'ALIGNED', 'ALIGNED', 'ALIGNED', 'FREE', 'ALIGNED', 'ALIGNED', 'FREE', 'ALIGNED', 'ALIGNED', 'ALIGNED']): _p.handle_left_type = _l; _p.handle_right_type = _r
_sp.order_u = 0
_sp.order_v = 0
_sp = cu_beziercurve.splines.new('BEZIER'); _sp.bezier_points.add(14)
_sp.bezier_points.foreach_set('co', [0.3366, -0.7358, 0.7875, 0.3745, -0.8692, 0.657, 0.17, -0.9084, 0.54, 0.3662, -0.9191, 0.5672, 0.6572, -0.9599, 0.4963, 0.4468, -0.9164, 0.5938, 0.4359, -0.7764, 0.7441, 0.6615, -0.743, 0.7268, 0.8892, -0.7543, 0.6048, 0.7976, -0.6175, 0.6881, 1.036, -0.2783, 0.5265, 1.037, -0.2364, 0.5228, 0.8788, -0.4042, 0.6515, 0.7569, -0.413, 0.728, 0.7356, -0.3416, 0.7385])
_sp.bezier_points.foreach_set('handle_left', [0.4427, -0.723, 0.7984, 0.3516, -0.7937, 0.73, 0.1368, -0.8873, 0.5892, 0.321, -0.9119, 0.5747, 0.5583, -0.9671, 0.4782, 0.488, -0.9422, 0.5319, 0.4083, -0.8047, 0.7183, 0.5746, -0.6863, 0.7697, 0.8424, -0.7208, 0.6402, 0.7686, -0.7035, 0.6854, 0.9804, -0.3587, 0.5728, 1.037, -0.2364, 0.5228, 0.912, -0.3652, 0.6282, 0.8039, -0.4926, 0.7026, 0.7486, -0.3493, 0.731])
_sp.bezier_points.foreach_set('handle_right', [0.2305, -0.7485, 0.7766, 0.3879, -0.9134, 0.6143, 0.1944, -0.924, 0.5039, 0.4644, -0.9346, 0.5509, 0.6162, -0.9367, 0.5593, 0.4188, -0.899, 0.6358, 0.5014, -0.7089, 0.8053, 0.7137, -0.7771, 0.7011, 0.8165, -0.7311, 0.6542, 0.8323, -0.5149, 0.6913, 1.036, -0.2783, 0.5265, 1.006, -0.2668, 0.5588, 0.8223, -0.4708, 0.691, 0.7487, -0.399, 0.7325, 0.7227, -0.3338, 0.7459])
for _p, _l, _r in zip(_sp.bezier_points, ['ALIGNED', 'ALIGNED', 'ALIGNED', 'ALIGNED', 'FREE', 'ALIGNED', 'ALIGNED', 'ALIGNED', 'FREE', 'ALIGNED', 'FREE', 'FREE', 'ALIGNED', 'ALIGNED', 'ALIGNED'], ['ALIGNED', 'ALIGNED', 'ALIGNED', 'ALIGNED', 'FREE', 'ALIGNED', 'ALIGNED', 'ALIGNED', 'FREE', 'ALIGNED', 'FREE', 'FREE', 'ALIGNED', 'ALIGNED', 'ALIGNED']): _p.handle_left_type = _l; _p.handle_right_type = _r
_sp.order_u = 0
_sp.order_v = 0
_sp = cu_beziercurve.splines.new('BEZIER'); _sp.bezier_points.add(7)
_sp.bezier_points.foreach_set('co', [0.7418, -0.5764, 0.7304, 0.6891, -0.7188, 0.7598, 0.6858, -0.6619, 0.7363, 0.6861, -0.7156, 0.7607, 0.677, -0.6578, 0.7416, 0.6511, -0.529, 0.7839, 0.3727, -0.6991, 0.8006, 0.3198, -0.7819, 0.81])
_sp.bezier_points.foreach_set('handle_left', [0.7275, -0.5924, 0.7351, 0.6998, -0.7202, 0.7563, 0.7025, -0.6662, 0.7251, 0.7019, -0.7198, 0.7497, 0.6877, -0.6728, 0.7327, 0.6992, -0.5057, 0.766, 0.4483, -0.6219, 0.8142, 0.3107, -0.7528, 0.8397])
_sp.bezier_points.foreach_set('handle_right', [0.7561, -0.5604, 0.7256, 0.6697, -0.7163, 0.7661, 0.6698, -0.6578, 0.747, 0.6697, -0.7112, 0.7721, 0.6474, -0.6167, 0.7662, 0.5582, -0.574, 0.8185, 0.3432, -0.7293, 0.7952, 0.3288, -0.811, 0.7804])
for _p, _l, _r in zip(_sp.bezier_points, ['ALIGNED', 'ALIGNED', 'ALIGNED', 'ALIGNED', 'ALIGNED', 'ALIGNED', 'ALIGNED', 'ALIGNED'], ['ALIGNED', 'ALIGNED', 'ALIGNED', 'ALIGNED', 'ALIGNED', 'ALIGNED', 'ALIGNED', 'ALIGNED']): _p.handle_left_type = _l; _p.handle_right_type = _r
_sp.order_u = 0
_sp.order_v = 0
_sp = cu_beziercurve.splines.new('BEZIER'); _sp.bezier_points.add(13)
_sp.bezier_points.foreach_set('co', [1.017, -0.6757, 0.5277, 1.123, -0.73, 0.4191, 1.17, -0.592, 0.3807, 1.212, -0.508, 0.332, 1.311, -0.5201, 0.1514, 1.32, -0.4809, 0.1335, 1.365, -0.5016, -0.006854, 1.38, -0.1273, -0.3216, 1.356, -0.3062, -0.3972, 1.327, -0.3403, -0.4498, 1.373, -0.4327, -0.3686, 1.389, -0.3402, -0.2837, 1.378, -0.5734, -0.1103, 1.363, -0.6557, -0.05453])
_sp.bezier_points.foreach_set('handle_left', [0.9811, -0.65, 0.5586, 1.085, -0.7389, 0.4559, 1.18, -0.6252, 0.3631, 1.151, -0.57, 0.4159, 1.296, -0.5418, 0.1822, 1.317, -0.4846, 0.1388, 1.35, -0.5137, 0.0389, 1.396, -0.07223, -0.1958, 1.354, -0.182, -0.3978, 1.323, -0.3159, -0.4564, 1.35, -0.4466, -0.4118, 1.387, -0.3088, -0.3029, 1.393, -0.5402, -0.2008, 1.366, -0.6576, -0.07714])
_sp.bezier_points.foreach_set('handle_right', [1.053, -0.7014, 0.4968, 1.15, -0.7237, 0.3936, 1.139, -0.4885, 0.4354, 1.233, -0.4871, 0.3037, 1.314, -0.5164, 0.1461, 1.328, -0.5217, 0.1064, 1.407, -0.468, -0.1342, 1.367, -0.1768, -0.4346, 1.356, -0.3317, -0.3971, 1.335, -0.3891, -0.4366, 1.378, -0.4301, -0.3603, 1.394, -0.4228, -0.2334, 1.375, -0.5812, -0.08911, 1.36, -0.6539, -0.03192])
for _p, _l, _r in zip(_sp.bezier_points, ['ALIGNED', 'ALIGNED', 'ALIGNED', 'ALIGNED', 'ALIGNED', 'FREE', 'ALIGNED', 'ALIGNED', 'ALIGNED', 'ALIGNED', 'ALIGNED', 'ALIGNED', 'ALIGNED', 'ALIGNED'], ['ALIGNED', 'ALIGNED', 'ALIGNED', 'ALIGNED', 'ALIGNED', 'FREE', 'ALIGNED', 'ALIGNED', 'ALIGNED', 'ALIGNED', 'ALIGNED', 'ALIGNED', 'ALIGNED', 'ALIGNED']): _p.handle_left_type = _l; _p.handle_right_type = _r
_sp.order_u = 0
_sp.order_v = 0
_sp = cu_beziercurve.splines.new('BEZIER'); _sp.bezier_points.add(19)
_sp.bezier_points.foreach_set('co', [0.09631, -0.953, 0.3911, 0.1492, -0.9918, 0.1257, 0.2142, -1.014, -0.009334, 0.05428, -0.9787, -0.1762, 0.05281, -0.9525, -0.4251, -0.1215, -0.8478, -0.4967, -0.1515, -0.7176, -0.5781, -0.07189, -0.8471, -0.5575, 0.1521, -0.9543, -0.6042, 0.199, -0.9746, -0.5676, 0.2112, -0.9944, -0.4426, 0.2256, -1.013, -0.2519, 0.3273, -1.03, -0.09427, 0.4393, -1.041, -0.2176, 0.4368, -0.9918, -0.5785, 0.3497, -0.9747, -0.6842, 0.4602, -0.892, -0.8097, 0.6291, -0.8687, -0.7448, 0.6685, -0.9585, -0.6136, 0.5109, -0.9603, -0.651])
_sp.bezier_points.foreach_set('handle_left', [0.08098, -0.922, 0.4754, 0.07021, -0.9743, 0.1677, 0.2656, -1.024, 0.04236, 0.05695, -0.9834, -0.1119, 0.07904, -0.9676, -0.375, -0.06345, -0.8835, -0.474, -0.1629, -0.7582, -0.5422, -0.1162, -0.8104, -0.5527, 0.1076, -0.9406, -0.6022, 0.1863, -0.9717, -0.5617, 0.2419, -0.9977, -0.4728, 0.2461, -1.017, -0.2747, 0.2579, -1.017, -0.1652, 0.4296, -1.042, -0.16, 0.4852, -1.001, -0.4675, 0.3579, -0.9838, -0.6617, 0.412, -0.8859, -0.8313, 0.5394, -0.9408, -0.7369, 0.6813, -0.9522, -0.6258, 0.5511, -0.951, -0.6489])
_sp.bezier_points.foreach_set('handle_right', [0.1116, -0.984, 0.3068, 0.2129, -1.006, 0.09183, 0.1692, -1.006, -0.05471, 0.05186, -0.9744, -0.2346, 0.02061, -0.934, -0.4867, -0.1663, -0.8203, -0.5143, -0.1395, -0.6754, -0.6156, -0.03615, -0.8768, -0.5614, 0.1657, -0.9585, -0.6048, 0.1989, -0.9746, -0.5675, 0.1892, -0.9921, -0.4211, 0.1593, -1.0, -0.178, 0.3678, -1.038, -0.0529, 0.4596, -1.038, -0.3373, 0.4266, -0.9899, -0.6019, 0.3293, -0.9517, -0.7406, 0.5153, -0.8989, -0.7849, 0.6288, -0.8688, -0.7447, 0.6404, -0.9725, -0.5868, 0.4707, -0.9695, -0.6532])
for _p, _l, _r in zip(_sp.bezier_points, ['ALIGNED', 'ALIGNED', 'ALIGNED', 'ALIGNED', 'ALIGNED', 'ALIGNED', 'ALIGNED', 'ALIGNED', 'ALIGNED', 'FREE', 'ALIGNED', 'ALIGNED', 'ALIGNED', 'ALIGNED', 'ALIGNED', 'ALIGNED', 'ALIGNED', 'FREE', 'ALIGNED', 'ALIGNED'], ['ALIGNED', 'ALIGNED', 'ALIGNED', 'ALIGNED', 'ALIGNED', 'ALIGNED', 'ALIGNED', 'ALIGNED', 'ALIGNED', 'FREE', 'ALIGNED', 'ALIGNED', 'ALIGNED', 'ALIGNED', 'ALIGNED', 'ALIGNED', 'ALIGNED', 'FREE', 'ALIGNED', 'ALIGNED']): _p.handle_left_type = _l; _p.handle_right_type = _r
_sp.order_u = 0
_sp.order_v = 0
_sp = cu_beziercurve.splines.new('BEZIER'); _sp.bezier_points.add(14)
_sp.bezier_points.foreach_set('co', [0.2371, -0.9605, -0.6811, 0.0717, -0.874, -0.7471, 0.04448, -0.8501, -0.7162, 0.134, -0.7738, -0.8522, 0.2464, -0.7412, -0.8831, 0.3377, -0.8675, -0.8539, 0.3731, -0.7166, -0.9008, 0.4847, -0.6246, -0.8998, 0.5458, -0.5606, -0.8844, 0.4987, -0.7563, -0.8774, 0.5756, -0.8071, -0.8179, 0.6247, -0.739, -0.8444, 0.7385, -0.5922, -0.8158, 0.7751, -0.5365, -0.8144, 0.8661, -0.4884, -0.827])
_sp.bezier_points.foreach_set('handle_left', [0.2671, -0.9565, -0.7029, 0.07532, -0.8781, -0.746, 0.04852, -0.8548, -0.7154, 0.07261, -0.823, -0.8319, 0.2407, -0.6595, -0.8878, 0.2687, -0.9645, -0.8, 0.4168, -0.7713, -0.9033, 0.3993, -0.6086, -0.9208, 0.5321, -0.5498, -0.8876, 0.5141, -0.6946, -0.8909, 0.5404, -0.7917, -0.8329, 0.6235, -0.775, -0.8343, 0.7041, -0.6445, -0.8169, 0.7545, -0.5525, -0.8181, 0.8503, -0.4433, -0.7548])
_sp.bezier_points.foreach_set('handle_right', [0.2071, -0.9645, -0.6594, 0.06763, -0.8694, -0.7483, -0.00814, -0.7889, -0.7256, 0.196, -0.7242, -0.8728, 0.2554, -0.8714, -0.8757, 0.3747, -0.8154, -0.8828, 0.3173, -0.6469, -0.8977, 0.5016, -0.6278, -0.8957, 0.5962, -0.6, -0.8729, 0.4889, -0.7954, -0.8689, 0.5765, -0.7788, -0.8258, 0.6267, -0.6787, -0.8612, 0.753, -0.5701, -0.8153, 0.8428, -0.4841, -0.802, 0.882, -0.5335, -0.8992])
for _p, _l, _r in zip(_sp.bezier_points, ['ALIGNED', 'ALIGNED', 'ALIGNED', 'ALIGNED', 'ALIGNED', 'ALIGNED', 'ALIGNED', 'ALIGNED', 'ALIGNED', 'ALIGNED', 'FREE', 'ALIGNED', 'ALIGNED', 'ALIGNED', 'ALIGNED'], ['ALIGNED', 'ALIGNED', 'ALIGNED', 'ALIGNED', 'ALIGNED', 'ALIGNED', 'ALIGNED', 'ALIGNED', 'ALIGNED', 'ALIGNED', 'FREE', 'ALIGNED', 'ALIGNED', 'ALIGNED', 'ALIGNED']): _p.handle_left_type = _l; _p.handle_right_type = _r
_sp.order_u = 0
_sp.order_v = 0
_sp = cu_beziercurve.splines.new('BEZIER'); _sp.bezier_points.add(3)
_sp.bezier_points.foreach_set('co', [0.3323, -1.028, -0.2346, 0.3699, -0.9962, -0.5808, 0.3742, -1.03, -0.6635, 0.2149, -0.9494, -0.6942])
_sp.bezier_points.foreach_set('handle_left', [0.3334, -1.029, -0.1829, 0.3731, -1.005, -0.53, 0.3772, -1.037, -0.603, 0.2607, -0.968, -0.6984])
_sp.bezier_points.foreach_set('handle_right', [0.3313, -1.028, -0.2863, 0.3696, -0.9956, -0.5843, 0.3454, -0.9895, -0.6666, 0.1691, -0.9308, -0.69])
for _p, _l, _r in zip(_sp.bezier_points, ['ALIGNED', 'ALIGNED', 'FREE', 'ALIGNED'], ['ALIGNED', 'ALIGNED', 'FREE', 'ALIGNED']): _p.handle_left_type = _l; _p.handle_right_type = _r
_sp.order_u = 0
_sp.order_v = 0
_sp = cu_beziercurve.splines.new('BEZIER'); _sp.bezier_points.add(19)
_sp.bezier_points.foreach_set('co', [0.3564, -1.031, -0.243, 0.3207, -1.029, -0.1642, 0.3692, -1.086, -0.09989, 0.4278, -1.048, -0.01572, 0.2331, -0.9851, 0.2936, 0.3817, -1.0, 0.3475, 0.7398, -1.028, 0.3139, 0.8709, -0.9455, 0.464, 0.8008, -0.9103, 0.5362, 1.048, -0.8385, 0.4406, 1.058, -0.9184, 0.3862, 0.9785, -0.9627, 0.3724, 1.0, -1.035, 0.2201, 0.9611, -1.043, 0.2, 0.906, -1.041, 0.2351, 0.8164, -1.051, 0.1786, 0.6905, -1.05, 0.1738, 0.4227, -1.019, 0.2275, 0.3888, -1.017, 0.2071, 0.5673, -1.06, 0.004432])
_sp.bezier_points.foreach_set('handle_left', [0.3562, -1.031, -0.2605, 0.3193, -1.021, -0.1796, 0.3644, -1.085, -0.1179, 0.4173, -1.047, -0.04969, 0.2424, -1.001, 0.1714, 0.3602, -0.9957, 0.3532, 0.6608, -1.048, 0.2768, 0.9185, -0.9729, 0.3857, 0.7899, -0.8996, 0.5491, 0.9658, -0.9003, 0.4578, 1.078, -0.8818, 0.406, 0.9928, -0.9546, 0.3791, 1.032, -1.01, 0.26, 0.9648, -1.04, 0.2046, 0.9169, -1.044, 0.2141, 0.7549, -1.042, 0.2585, 0.7206, -1.058, 0.1181, 0.4998, -1.028, 0.2179, 0.4018, -1.019, 0.2055, 0.5606, -1.049, 0.09583])
_sp.bezier_points.foreach_set('handle_right', [0.3566, -1.031, -0.2256, 0.3223, -1.037, -0.1478, 0.3737, -1.088, -0.08297, 0.4645, -1.052, 0.1023, 0.2321, -0.9834, 0.3068, 0.4666, -1.017, 0.3252, 0.8243, -1.007, 0.3535, 0.8649, -0.942, 0.4739, 0.8573, -0.9662, 0.469, 1.072, -0.8206, 0.4357, 1.05, -0.9324, 0.3786, 0.9331, -0.9888, 0.3509, 0.9968, -1.037, 0.2154, 0.9511, -1.041, 0.2192, 0.8596, -1.032, 0.3248, 0.859, -1.058, 0.1232, 0.6536, -1.041, 0.2422, 0.3993, -1.017, 0.2304, 0.4709, -1.031, 0.167, 0.574, -1.071, -0.08697])
for _p, _l, _r in zip(_sp.bezier_points, ['ALIGNED', 'ALIGNED', 'ALIGNED', 'ALIGNED', 'ALIGNED', 'ALIGNED', 'ALIGNED', 'ALIGNED', 'ALIGNED', 'ALIGNED', 'ALIGNED', 'ALIGNED', 'ALIGNED', 'FREE', 'ALIGNED', 'ALIGNED', 'ALIGNED', 'ALIGNED', 'FREE', 'ALIGNED'], ['ALIGNED', 'ALIGNED', 'ALIGNED', 'ALIGNED', 'ALIGNED', 'ALIGNED', 'ALIGNED', 'ALIGNED', 'ALIGNED', 'ALIGNED', 'ALIGNED', 'ALIGNED', 'ALIGNED', 'FREE', 'ALIGNED', 'ALIGNED', 'ALIGNED', 'ALIGNED', 'FREE', 'ALIGNED']): _p.handle_left_type = _l; _p.handle_right_type = _r
_sp.order_u = 0
_sp.order_v = 0
_sp = cu_beziercurve.splines.new('BEZIER'); _sp.bezier_points.add(13)
_sp.bezier_points.foreach_set('co', [1.136, -0.8402, 0.3522, 1.145, -0.8421, 0.3432, 1.228, -0.662, 0.291, 1.256, -0.6354, 0.2416, 1.327, -0.6715, 0.06948, 1.35, -0.633, 0.003928, 1.363, -0.6597, -0.05484, 1.391, -0.6944, -0.05213, 1.375, -0.695, -0.08259, 1.283, -0.8267, 0.1106, 1.272, -0.7974, 0.1581, 1.176, -0.9403, 0.2125, 1.116, -0.9533, 0.2671, 1.084, -0.9777, 0.2649])
_sp.bezier_points.foreach_set('handle_left', [1.138, -0.8422, 0.3492, 1.142, -0.8418, 0.3461, 1.22, -0.7423, 0.2909, 1.244, -0.5773, 0.2758, 1.31, -0.6672, 0.1213, 1.349, -0.6318, 0.008108, 1.356, -0.6518, -0.04636, 1.384, -0.6864, -0.0416, 1.373, -0.692, -0.07872, 1.31, -0.8532, -0.001239, 1.28, -0.7916, 0.1422, 1.208, -0.9208, 0.1987, 1.127, -0.9477, 0.2626, 1.073, -0.9856, 0.2649])
_sp.bezier_points.foreach_set('handle_right', [1.134, -0.8382, 0.3552, 1.202, -0.8466, 0.2867, 1.235, -0.5937, 0.2912, 1.267, -0.6816, 0.2144, 1.325, -0.7144, 0.05965, 1.354, -0.6367, -0.008588, 1.37, -0.6686, -0.06424, 1.393, -0.6974, -0.05599, 1.359, -0.8092, -0.05713, 1.278, -0.8224, 0.1286, 1.253, -0.8096, 0.1915, 1.165, -0.9469, 0.2171, 1.104, -0.9588, 0.2715, 1.095, -0.9698, 0.2649])
for _p, _l, _r in zip(_sp.bezier_points, ['ALIGNED', 'ALIGNED', 'ALIGNED', 'ALIGNED', 'FREE', 'ALIGNED', 'ALIGNED', 'ALIGNED', 'FREE', 'ALIGNED', 'ALIGNED', 'ALIGNED', 'ALIGNED', 'ALIGNED'], ['ALIGNED', 'ALIGNED', 'ALIGNED', 'ALIGNED', 'FREE', 'ALIGNED', 'ALIGNED', 'ALIGNED', 'FREE', 'ALIGNED', 'ALIGNED', 'ALIGNED', 'ALIGNED', 'ALIGNED']): _p.handle_left_type = _l; _p.handle_right_type = _r
_sp.order_u = 0
_sp.order_v = 0
_sp = cu_beziercurve.splines.new('BEZIER'); _sp.bezier_points.add(19)
_sp.bezier_points.foreach_set('co', [0.5595, -1.062, -0.02362, 0.5574, -1.059, -0.07708, 0.6168, -1.048, -0.2679, 0.5821, -1.021, -0.449, 0.7059, -0.9951, -0.4965, 0.7057, -0.8036, -0.7677, 0.7694, -0.7292, -0.7836, 0.8181, -0.7575, -0.7589, 0.8235, -0.6897, -0.7684, 0.9066, -0.8037, -0.689, 0.9177, -0.9218, -0.5922, 1.01, -0.9408, -0.5319, 0.773, -1.038, -0.3738, 0.7105, -1.044, -0.3329, 0.7945, -1.061, -0.1698, 0.708, -1.065, -0.1206, 0.73, -1.065, 0.04875, 0.9733, -1.063, 0.04556, 1.071, -1.044, 0.0788, 1.106, -1.022, 0.1469])
_sp.bezier_points.foreach_set('handle_left', [0.5617, -1.065, -0.0423, 0.5587, -1.061, -0.05826, 0.6351, -1.055, -0.2098, 0.5989, -1.041, -0.3928, 0.6678, -1.011, -0.4641, 0.7657, -0.8874, -0.6739, 0.7669, -0.7583, -0.7809, 0.8106, -0.751, -0.7634, 0.8118, -0.6709, -0.7764, 0.9033, -0.7801, -0.7084, 0.8834, -0.899, -0.6224, 1.01, -0.9291, -0.5588, 0.6901, -1.025, -0.4232, 0.7022, -1.043, -0.3546, 0.8296, -1.056, -0.2187, 0.7161, -1.064, -0.1322, 0.7776, -1.069, 0.01781, 0.9308, -1.078, -0.04514, 1.038, -1.052, 0.07072, 1.094, -1.032, 0.1309])
_sp.bezier_points.foreach_set('handle_right', [0.5573, -1.06, -0.004937, 0.5517, -1.051, -0.1582, 0.5982, -1.041, -0.3268, 0.568, -1.003, -0.4965, 0.807, -0.9533, -0.5829, 0.6931, -0.786, -0.7875, 0.7768, -0.7356, -0.7792, 0.8344, -0.7715, -0.7493, 0.8387, -0.7143, -0.7579, 0.912, -0.8429, -0.6568, 0.9373, -0.9348, -0.5749, 1.01, -0.9796, -0.4425, 0.7927, -1.041, -0.362, 0.7319, -1.049, -0.2767, 0.7863, -1.062, -0.1584, 0.6752, -1.068, -0.07416, 0.8261, -1.07, 0.01754, 0.988, -1.058, 0.07701, 1.092, -1.039, 0.08388, 1.118, -1.013, 0.163])
for _p, _l, _r in zip(_sp.bezier_points, ['ALIGNED', 'ALIGNED', 'ALIGNED', 'ALIGNED', 'ALIGNED', 'ALIGNED', 'FREE', 'ALIGNED', 'ALIGNED', 'ALIGNED', 'ALIGNED', 'ALIGNED', 'ALIGNED', 'ALIGNED', 'ALIGNED', 'ALIGNED', 'FREE', 'ALIGNED', 'ALIGNED', 'ALIGNED'], ['ALIGNED', 'ALIGNED', 'ALIGNED', 'ALIGNED', 'ALIGNED', 'ALIGNED', 'FREE', 'ALIGNED', 'ALIGNED', 'ALIGNED', 'ALIGNED', 'ALIGNED', 'ALIGNED', 'ALIGNED', 'ALIGNED', 'ALIGNED', 'FREE', 'ALIGNED', 'ALIGNED', 'ALIGNED']): _p.handle_left_type = _l; _p.handle_right_type = _r
_sp.order_u = 0
_sp.order_v = 0
_sp = cu_beziercurve.splines.new('BEZIER'); _sp.bezier_points.add(15)
_sp.bezier_points.foreach_set('co', [1.158, -1.002, 0.1094, 1.276, -0.8808, 0.0804, 1.315, -0.8748, -0.0668, 1.377, -0.6229, -0.2654, 1.382, -0.546, -0.2982, 1.374, -0.5785, -0.3253, 1.331, -0.5218, -0.4504, 1.201, -0.5914, -0.5901, 1.081, -0.5684, -0.672, 0.9639, -0.5949, -0.7261, 0.9716, -0.7619, -0.6926, 1.118, -0.7711, -0.608, 1.088, -0.85, -0.5717, 1.187, -0.8953, -0.4763, 1.28, -0.8189, -0.4315, 1.208, -0.7635, -0.5472])
_sp.bezier_points.foreach_set('handle_left', [1.153, -0.9881, 0.1767, 1.231, -0.9301, 0.09764, 1.3, -0.9225, -0.05547, 1.383, -0.6857, -0.1694, 1.386, -0.5391, -0.2703, 1.375, -0.5758, -0.3187, 1.348, -0.5646, -0.4177, 1.263, -0.6088, -0.5338, 1.142, -0.5376, -0.6432, 0.9927, -0.583, -0.7147, 0.9284, -0.6885, -0.7466, 1.073, -0.7727, -0.6367, 1.088, -0.8497, -0.5723, 1.147, -0.9366, -0.4879, 1.285, -0.8282, -0.416, 1.216, -0.7778, -0.5297])
_sp.bezier_points.foreach_set('handle_right', [1.163, -1.016, 0.04221, 1.281, -0.8754, 0.07852, 1.35, -0.7682, -0.0921, 1.376, -0.607, -0.2897, 1.38, -0.5478, -0.3051, 1.365, -0.5997, -0.377, 1.304, -0.457, -0.4998, 1.147, -0.5763, -0.6389, 1.054, -0.5822, -0.6848, 0.8764, -0.6312, -0.7607, 0.9945, -0.8009, -0.664, 1.117, -0.7738, -0.6071, 1.131, -0.8664, -0.5353, 1.198, -0.884, -0.4731, 1.274, -0.8071, -0.4511, 1.201, -0.7492, -0.5646])
for _p, _l, _r in zip(_sp.bezier_points, ['ALIGNED', 'ALIGNED', 'ALIGNED', 'ALIGNED', 'ALIGNED', 'ALIGNED', 'ALIGNED', 'ALIGNED', 'ALIGNED', 'ALIGNED', 'ALIGNED', 'FREE', 'ALIGNED', 'ALIGNED', 'ALIGNED', 'ALIGNED'], ['ALIGNED', 'ALIGNED', 'ALIGNED', 'ALIGNED', 'ALIGNED', 'ALIGNED', 'ALIGNED', 'ALIGNED', 'ALIGNED', 'ALIGNED', 'ALIGNED', 'FREE', 'ALIGNED', 'ALIGNED', 'ALIGNED', 'ALIGNED']): _p.handle_left_type = _l; _p.handle_right_type = _r
_sp.order_u = 0
_sp.order_v = 0
_sp = cu_beziercurve.splines.new('BEZIER'); _sp.bezier_points.add(18)
_sp.bezier_points.foreach_set('co', [1.082, -0.957, -0.4599, 0.9395, -1.04, -0.3363, 0.9228, -1.054, -0.2267, 1.195, -1.0, -0.2692, 1.171, -0.983, -0.3396, 1.254, -0.9034, -0.3823, 1.274, -0.9289, -0.2827, 1.333, -0.8041, -0.3376, 1.31, -0.6918, -0.4508, 1.351, -0.7287, -0.3582, 1.361, -0.753, -0.2433, 1.291, -0.9239, -0.1781, 1.277, -0.9386, -0.06774, 1.197, -1.012, -0.02095, 1.066, -1.06, -0.0815, 0.7598, -1.071, -0.0736, 1.129, -1.04, -0.1551, 1.176, -1.02, -0.1399, 1.217, -0.9947, -0.1986])
_sp.bezier_points.foreach_set('handle_left', [0.9991, -0.9584, -0.5199, 1.032, -1.015, -0.3724, 0.9067, -1.051, -0.2602, 1.108, -1.057, -0.2656, 1.149, -1.001, -0.333, 1.239, -0.9158, -0.3791, 1.262, -0.9375, -0.2989, 1.322, -0.8487, -0.3329, 1.296, -0.725, -0.4689, 1.346, -0.7198, -0.3942, 1.363, -0.7298, -0.2749, 1.306, -0.9051, -0.2386, 1.294, -0.9174, -0.09327, 1.222, -1.005, -0.05044, 1.12, -1.056, -0.0413, 0.8205, -1.073, -0.06636, 1.016, -1.065, -0.1043, 1.169, -1.022, -0.1366, 1.203, -1.003, -0.1794])
_sp.bezier_points.foreach_set('handle_right', [1.164, -0.9556, -0.3999, 0.9059, -1.049, -0.3231, 0.9675, -1.063, -0.1336, 1.199, -0.9977, -0.2693, 1.185, -0.9703, -0.3441, 1.266, -0.9052, -0.3636, 1.299, -0.9105, -0.2485, 1.343, -0.7655, -0.3417, 1.322, -0.6608, -0.4339, 1.357, -0.7381, -0.3205, 1.357, -0.7916, -0.1908, 1.282, -0.9346, -0.1434, 1.259, -0.9611, -0.04072, 1.153, -1.024, 0.02958, 1.017, -1.064, -0.1178, 0.882, -1.07, -0.1069, 1.137, -1.039, -0.1584, 1.178, -1.021, -0.1147, 1.231, -0.986, -0.2178])
for _p, _l, _r in zip(_sp.bezier_points, ['ALIGNED', 'ALIGNED', 'ALIGNED', 'ALIGNED', 'ALIGNED', 'FREE', 'ALIGNED', 'ALIGNED', 'ALIGNED', 'ALIGNED', 'ALIGNED', 'ALIGNED', 'ALIGNED', 'ALIGNED', 'ALIGNED', 'FREE', 'ALIGNED', 'FREE', 'ALIGNED'], ['ALIGNED', 'ALIGNED', 'ALIGNED', 'ALIGNED', 'ALIGNED', 'FREE', 'ALIGNED', 'ALIGNED', 'ALIGNED', 'ALIGNED', 'ALIGNED', 'ALIGNED', 'ALIGNED', 'ALIGNED', 'ALIGNED', 'FREE', 'ALIGNED', 'FREE', 'ALIGNED']): _p.handle_left_type = _l; _p.handle_right_type = _r
_sp.order_u = 0
_sp.order_v = 0
_sp = cu_beziercurve.splines.new('BEZIER'); _sp.bezier_points.add(13)
_sp.bezier_points.foreach_set('co', [-0.5438, -0.06527, -0.2533, -0.6984, -0.3174, -0.3583, -0.5916, -0.2426, -0.3466, -0.577, -0.3275, -0.3907, -0.8076, -0.5287, -0.4009, -0.8291, -0.6192, -0.4067, -0.7395, -0.5283, -0.4179, -0.6883, -0.4825, -0.4248, -0.8342, -0.6824, -0.379, -0.7529, -0.8098, -0.3357, -0.9001, -0.8366, -0.1521, -0.9667, -0.7872, -0.1745, -0.9377, -0.7315, -0.3071, -0.8939, -0.7245, -0.3322])
_sp.bezier_points.foreach_set('handle_left', [-0.4449, 0.009061, -0.2189, -0.8136, -0.277, -0.3185, -0.6292, -0.226, -0.3318, -0.5825, -0.2963, -0.3844, -0.7595, -0.4689, -0.4063, -0.8536, -0.6023, -0.3977, -0.7592, -0.541, -0.4149, -0.6666, -0.4733, -0.4292, -0.8489, -0.6023, -0.4097, -0.7175, -0.798, -0.3888, -0.9023, -0.8079, -0.2037, -0.9701, -0.7908, -0.1642, -0.9476, -0.7634, -0.2714, -0.9013, -0.7298, -0.326])
_sp.bezier_points.foreach_set('handle_right', [-0.6427, -0.1396, -0.2877, -0.6593, -0.3312, -0.3719, -0.5639, -0.2548, -0.3575, -0.5639, -0.4017, -0.4059, -0.827, -0.5528, -0.3987, -0.8141, -0.601, -0.4085, -0.7195, -0.5154, -0.4209, -0.767, -0.5161, -0.4088, -0.8233, -0.7421, -0.3562, -0.7852, -0.8206, -0.2874, -0.8967, -0.833, -0.1624, -0.9522, -0.7718, -0.2186, -0.9354, -0.7243, -0.3152, -0.8865, -0.7192, -0.3385])
for _p, _l, _r in zip(_sp.bezier_points, ['ALIGNED', 'ALIGNED', 'ALIGNED', 'ALIGNED', 'ALIGNED', 'FREE', 'ALIGNED', 'ALIGNED', 'ALIGNED', 'ALIGNED', 'FREE', 'ALIGNED', 'ALIGNED', 'ALIGNED'], ['ALIGNED', 'ALIGNED', 'ALIGNED', 'ALIGNED', 'ALIGNED', 'FREE', 'ALIGNED', 'ALIGNED', 'ALIGNED', 'ALIGNED', 'FREE', 'ALIGNED', 'ALIGNED', 'ALIGNED']): _p.handle_left_type = _l; _p.handle_right_type = _r
_sp.order_u = 0
_sp.order_v = 0
_sp = cu_beziercurve.splines.new('BEZIER'); _sp.bezier_points.add(9)
_sp.bezier_points.foreach_set('co', [-0.7749, -0.4054, -0.3807, -0.8507, -0.4314, -0.3762, -1.022, -0.5421, -0.3436, -0.9466, -0.5639, -0.3679, -1.049, -0.6225, -0.2987, -1.024, -0.6481, -0.3016, -1.077, -0.672, -0.251, -1.041, -0.7368, -0.1831, -1.146, -0.7221, -0.04103, -1.165, -0.7275, 0.06089])
_sp.bezier_points.foreach_set('handle_left', [-0.7929, -0.409, -0.3786, -0.848, -0.4303, -0.3765, -1.028, -0.4759, -0.338, -0.9265, -0.5399, -0.3713, -1.043, -0.5928, -0.3154, -1.026, -0.6402, -0.3035, -1.079, -0.661, -0.2682, -1.039, -0.7298, -0.1979, -1.118, -0.7328, -0.08052, -1.161, -0.7253, 0.03469])
_sp.bezier_points.foreach_set('handle_right', [-0.7569, -0.4018, -0.3828, -0.9126, -0.4552, -0.3688, -1.021, -0.5502, -0.3443, -0.9686, -0.5902, -0.3641, -1.05, -0.6299, -0.2945, -1.039, -0.6544, -0.2897, -1.076, -0.6808, -0.2371, -1.046, -0.758, -0.1387, -1.161, -0.7164, -0.0198, -1.169, -0.7297, 0.0871])
for _p, _l, _r in zip(_sp.bezier_points, ['ALIGNED', 'ALIGNED', 'ALIGNED', 'ALIGNED', 'ALIGNED', 'FREE', 'ALIGNED', 'ALIGNED', 'ALIGNED', 'ALIGNED'], ['ALIGNED', 'ALIGNED', 'ALIGNED', 'ALIGNED', 'ALIGNED', 'FREE', 'ALIGNED', 'ALIGNED', 'ALIGNED', 'ALIGNED']): _p.handle_left_type = _l; _p.handle_right_type = _r
_sp.order_u = 0
_sp.order_v = 0
_sp = cu_beziercurve.splines.new('BEZIER'); _sp.bezier_points.add(15)
_sp.bezier_points.foreach_set('co', [-1.204, -0.6923, 0.02159, -1.322, -0.5875, 0.01013, -1.447, -0.4063, 0.08556, -1.476, -0.2101, 0.09417, -1.38, -0.1575, -0.1275, -1.269, -0.1538, -0.1993, -0.9526, -0.0614, -0.2136, -0.8302, -0.05515, -0.2124, -0.8395, -0.1464, -0.2573, -0.7437, -0.1393, -0.263, -1.234, -0.2695, -0.2375, -1.323, -0.2471, -0.1836, -1.379, -0.2968, -0.1407, -1.438, -0.2792, -0.04387, -1.276, -0.3795, -0.2257, -0.9044, -0.3219, -0.3282])
_sp.bezier_points.foreach_set('handle_left', [-1.167, -0.7183, -0.002772, -1.31, -0.6097, 0.03852, -1.409, -0.4836, 0.04728, -1.473, -0.2657, 0.05852, -1.478, -0.05389, -0.02889, -1.3, -0.1619, -0.1863, -1.058, -0.09119, -0.2216, -0.8707, -0.007334, -0.1832, -0.8483, -0.1459, -0.256, -0.6706, -0.1147, -0.2592, -1.077, -0.2454, -0.2955, -1.305, -0.2722, -0.201, -1.359, -0.2829, -0.1607, -1.46, -0.2271, -0.01262, -1.351, -0.3787, -0.1799, -1.031, -0.3528, -0.3269])
_sp.bezier_points.foreach_set('handle_right', [-1.242, -0.6664, 0.04595, -1.353, -0.5325, -0.06005, -1.474, -0.3521, 0.1125, -1.483, -0.06429, 0.1875, -1.361, -0.1778, -0.1469, -1.171, -0.1274, -0.2413, -0.8863, -0.04269, -0.2086, -0.8233, -0.06332, -0.2174, -0.7633, -0.1509, -0.2691, -0.904, -0.1932, -0.2713, -1.267, -0.2746, -0.2253, -1.339, -0.225, -0.1683, -1.385, -0.3014, -0.1342, -1.408, -0.3499, -0.08624, -1.165, -0.3806, -0.2937, -0.7782, -0.291, -0.3295])
for _p, _l, _r in zip(_sp.bezier_points, ['ALIGNED', 'ALIGNED', 'ALIGNED', 'ALIGNED', 'ALIGNED', 'ALIGNED', 'ALIGNED', 'ALIGNED', 'ALIGNED', 'ALIGNED', 'ALIGNED', 'ALIGNED', 'ALIGNED', 'ALIGNED', 'ALIGNED', 'ALIGNED'], ['ALIGNED', 'ALIGNED', 'ALIGNED', 'ALIGNED', 'ALIGNED', 'ALIGNED', 'ALIGNED', 'ALIGNED', 'ALIGNED', 'ALIGNED', 'ALIGNED', 'ALIGNED', 'ALIGNED', 'ALIGNED', 'ALIGNED', 'ALIGNED']): _p.handle_left_type = _l; _p.handle_right_type = _r
_sp.order_u = 0
_sp.order_v = 0
_sp = cu_beziercurve.splines.new('BEZIER'); _sp.bezier_points.add(8)
_sp.bezier_points.foreach_set('co', [-1.059, -0.4268, -0.3222, -1.165, -0.4944, -0.2858, -1.216, -0.5451, -0.2224, -1.103, -0.5303, -0.3094, -1.174, -0.6126, -0.2233, -1.173, -0.6441, -0.1743, -1.315, -0.55, -0.09203, -1.332, -0.4934, -0.1375, -1.397, -0.4255, -0.07163])
_sp.bezier_points.foreach_set('handle_left', [-1.059, -0.424, -0.3218, -1.157, -0.4826, -0.2925, -1.25, -0.5112, -0.2114, -1.143, -0.5069, -0.297, -1.149, -0.5923, -0.2676, -1.172, -0.6396, -0.1835, -1.286, -0.6222, -0.04404, -1.329, -0.5058, -0.1348, -1.383, -0.4194, -0.1056])
_sp.bezier_points.foreach_set('handle_right', [-1.058, -0.4296, -0.3226, -1.189, -0.5318, -0.2647, -1.183, -0.5781, -0.2331, -1.057, -0.5571, -0.3237, -1.179, -0.6164, -0.2149, -1.182, -0.6822, -0.09693, -1.319, -0.5398, -0.09881, -1.339, -0.4614, -0.1446, -1.412, -0.4316, -0.03766])
for _p, _l, _r in zip(_sp.bezier_points, ['ALIGNED', 'ALIGNED', 'ALIGNED', 'ALIGNED', 'ALIGNED', 'ALIGNED', 'ALIGNED', 'ALIGNED', 'ALIGNED'], ['ALIGNED', 'ALIGNED', 'ALIGNED', 'ALIGNED', 'ALIGNED', 'ALIGNED', 'ALIGNED', 'ALIGNED', 'ALIGNED']): _p.handle_left_type = _l; _p.handle_right_type = _r
_sp.order_u = 0
_sp.order_v = 0
_sp = cu_beziercurve.splines.new('BEZIER'); _sp.bezier_points.add(0)
_sp.bezier_points.foreach_set('co', [0.1314, 2.68, -1.017])
_sp.bezier_points.foreach_set('handle_left', [0.1314, 2.68, -1.017])
_sp.bezier_points.foreach_set('handle_right', [0.1314, 2.68, -1.017])
for _p, _l, _r in zip(_sp.bezier_points, ['ALIGNED'], ['ALIGNED']): _p.handle_left_type = _l; _p.handle_right_type = _r
_sp.order_u = 0
_sp.order_v = 0
_sp = cu_beziercurve.splines.new('BEZIER'); _sp.bezier_points.add(5)
_sp.bezier_points.foreach_set('co', [-0.8706, -0.03168, 0.703, -0.9542, -0.07408, 0.6787, -1.037, -0.04352, 0.6378, -1.283, -0.02909, 0.481, -1.364, -0.06232, 0.4036, -1.417, -0.3496, 0.3656])
_sp.bezier_points.foreach_set('handle_left', [-0.8408, -0.02295, 0.7119, -0.9448, -0.04323, 0.6772, -1.013, -0.0463, 0.6487, -1.233, 0.02827, 0.5038, -1.363, -0.05843, 0.4039, -1.413, -0.2549, 0.3911])
_sp.bezier_points.foreach_set('handle_right', [-0.9004, -0.04042, 0.6941, -0.968, -0.1195, 0.6809, -1.109, -0.0352, 0.6052, -1.315, -0.06504, 0.4667, -1.397, -0.1547, 0.3965, -1.422, -0.4443, 0.3401])
for _p, _l, _r in zip(_sp.bezier_points, ['ALIGNED', 'ALIGNED', 'ALIGNED', 'ALIGNED', 'ALIGNED', 'ALIGNED'], ['ALIGNED', 'ALIGNED', 'ALIGNED', 'ALIGNED', 'ALIGNED', 'ALIGNED']): _p.handle_left_type = _l; _p.handle_right_type = _r
_sp.order_u = 0
_sp.order_v = 0
_sp = cu_beziercurve.splines.new('BEZIER'); _sp.bezier_points.add(10)
_sp.bezier_points.foreach_set('co', [-0.8896, -0.01823, 0.7458, -0.5619, 0.01298, 0.8126, -0.4901, 0.02167, 0.797, -0.3173, -0.03408, 0.8241, -0.5437, -0.1064, 0.8196, -0.7258, -0.1576, 0.7817, -0.9623, -0.1957, 0.7124, -1.22, -0.1874, 0.619, -1.3, -0.201, 0.5623, -1.276, -0.2844, 0.5349, -1.193, -0.5036, 0.5756])
_sp.bezier_points.foreach_set('handle_left', [-0.9797, -0.03904, 0.8044, -0.6596, -0.003862, 0.7661, -0.5142, 0.01899, 0.7924, -0.2628, -0.008391, 0.8246, -0.5193, -0.09487, 0.895, -0.7329, -0.1604, 0.8294, -0.9528, -0.1945, 0.7716, -1.14, -0.2198, 0.6477, -1.24, -0.158, 0.5316, -1.276, -0.28, 0.5339, -1.219, -0.4287, 0.5752])
_sp.bezier_points.foreach_set('handle_right', [-0.7995, 0.002571, 0.6873, -0.5399, 0.01678, 0.823, -0.3937, 0.03238, 0.8154, -0.3897, -0.06818, 0.8235, -0.5584, -0.1133, 0.7742, -0.717, -0.1541, 0.7224, -1.052, -0.1992, 0.7287, -1.193, -0.1763, 0.5442, -1.326, -0.2194, 0.5755, -1.266, -0.3613, 0.5515, -1.167, -0.5784, 0.5761])
for _p, _l, _r in zip(_sp.bezier_points, ['ALIGNED', 'ALIGNED', 'ALIGNED', 'ALIGNED', 'ALIGNED', 'ALIGNED', 'FREE', 'FREE', 'ALIGNED', 'ALIGNED', 'ALIGNED'], ['ALIGNED', 'ALIGNED', 'ALIGNED', 'ALIGNED', 'ALIGNED', 'ALIGNED', 'FREE', 'FREE', 'ALIGNED', 'ALIGNED', 'ALIGNED']): _p.handle_left_type = _l; _p.handle_right_type = _r
_sp.order_u = 0
_sp.order_v = 0
_sp = cu_beziercurve.splines.new('BEZIER'); _sp.bezier_points.add(9)
_sp.bezier_points.foreach_set('co', [0.331, -0.1296, -0.7682, 0.2698, -0.3751, -0.8309, 0.3386, -0.4165, -0.8651, 0.6508, -0.2285, -0.8497, 0.8319, -0.2689, -0.8009, 1.195, -0.4022, -0.6674, 1.229, -0.4344, -0.5656, 1.197, -0.4252, -0.6387, 1.219, -0.4411, -0.5764, 1.005, -0.4472, -0.7082])
_sp.bezier_points.foreach_set('handle_left', [0.2299, -0.2216, -0.6653, 0.427, -0.3332, -0.8834, 0.325, -0.426, -0.8635, 0.5556, -0.2182, -0.9255, 0.7821, -0.2885, -0.7659, 1.109, -0.2927, -0.5717, 1.237, -0.4232, -0.5667, 1.212, -0.4031, -0.6404, 1.233, -0.4258, -0.5849, 0.9988, -0.471, -0.7135])
_sp.bezier_points.foreach_set('handle_right', [0.4321, -0.03765, -0.871, 0.2791, -0.3613, -0.8304, 0.4384, -0.347, -0.8767, 0.7007, -0.2338, -0.81, 0.9635, -0.2173, -0.8935, 1.187, -0.4134, -0.6663, 1.214, -0.4561, -0.5634, 1.184, -0.4438, -0.6372, 1.211, -0.4489, -0.5722, 1.012, -0.4234, -0.703])
for _p, _l, _r in zip(_sp.bezier_points, ['ALIGNED', 'FREE', 'ALIGNED', 'ALIGNED', 'ALIGNED', 'FREE', 'ALIGNED', 'ALIGNED', 'ALIGNED', 'ALIGNED'], ['ALIGNED', 'FREE', 'ALIGNED', 'ALIGNED', 'ALIGNED', 'FREE', 'ALIGNED', 'ALIGNED', 'ALIGNED', 'ALIGNED']): _p.handle_left_type = _l; _p.handle_right_type = _r
_sp.order_u = 0
_sp.order_v = 0
_sp = cu_beziercurve.splines.new('BEZIER'); _sp.bezier_points.add(5)
_sp.bezier_points.foreach_set('co', [-0.1981, -0.2857, -0.4075, -0.2583, -0.3895, -0.5203, -0.5437, -0.1133, -0.3202, -0.6476, -0.04922, -0.2295, -0.8297, -0.1044, -0.313, -0.9, -0.3036, -0.3215])
_sp.bezier_points.foreach_set('handle_left', [-0.1753, -0.1912, -0.3585, -0.1636, -0.4426, -0.5131, -0.5077, -0.1309, -0.2881, -0.6373, -0.04866, -0.2311, -0.7979, -0.07563, -0.2973, -0.8914, -0.2545, -0.302])
_sp.bezier_points.foreach_set('handle_right', [-0.221, -0.3802, -0.4565, -0.3588, -0.3332, -0.5279, -0.5875, -0.09203, -0.3593, -0.6891, -0.05145, -0.2229, -0.8669, -0.1381, -0.3314, -0.9086, -0.3527, -0.341])
for _p, _l, _r in zip(_sp.bezier_points, ['ALIGNED', 'ALIGNED', 'ALIGNED', 'ALIGNED', 'ALIGNED', 'ALIGNED'], ['ALIGNED', 'ALIGNED', 'ALIGNED', 'ALIGNED', 'ALIGNED', 'ALIGNED']): _p.handle_left_type = _l; _p.handle_right_type = _r
_sp.order_u = 0
_sp.order_v = 0
_sp = cu_beziercurve.splines.new('BEZIER'); _sp.bezier_points.add(0)
_sp.bezier_points.foreach_set('co', [-0.8839, -0.3015, -0.3219])
_sp.bezier_points.foreach_set('handle_left', [-0.8839, -0.3015, -0.3219])
_sp.bezier_points.foreach_set('handle_right', [-0.8839, -0.3015, -0.3219])
for _p, _l, _r in zip(_sp.bezier_points, ['ALIGNED'], ['ALIGNED']): _p.handle_left_type = _l; _p.handle_right_type = _r
_sp.order_u = 0
_sp.order_v = 0
_sp = cu_beziercurve.splines.new('BEZIER'); _sp.bezier_points.add(1)
_sp.bezier_points.foreach_set('co', [-0.8839, -0.3015, -0.3219, -0.8568, -0.3259, -0.3339])
_sp.bezier_points.foreach_set('handle_left', [-0.8839, -0.3015, -0.3219, -0.8623, -0.3186, -0.3305])
_sp.bezier_points.foreach_set('handle_right', [-0.8785, -0.3088, -0.3253, -0.8568, -0.3259, -0.3339])
_sp.order_u = 0
_sp.order_v = 0
_sp.use_cyclic_u = True
cu_beziercurve.materials.append(mat_material_002)
cu_beziercurve.use_path = True
cu_beziercurve.bevel_depth = 0.07
cu_beziercurve.fill_mode = 'FULL'

# ---- objects
ob_cube = bpy.data.objects.new('Cube', me_cube_001)
ob_beziercurve = bpy.data.objects.new('BezierCurve', cu_beziercurve)

# ---- transforms, parenting, visibility, modifiers, constraints
ob_cube.location = (-0.001363, 0.005468, 0.003917)
_m = ob_cube.modifiers.new('Subdivision', 'SUBSURF')
_m.levels = 2
_m = ob_cube.modifiers.new('Mirror', 'MIRROR')
_m.use_axis = (False, True, False)
ob_beziercurve.location = (0.0, 0.0, 0.0)
_m = ob_beziercurve.modifiers.new('Mirror', 'MIRROR')
_m.use_axis = (False, True, False)

# ---- collection membership
col_collection.objects.link(ob_cube)
col_collection.objects.link(ob_beziercurve)

# ---- scene / render settings (as saved in the file)
scene.frame_start = 1; scene.frame_end = 250; scene.frame_set(1)
scene.render.engine = 'BLENDER_EEVEE_NEXT'
scene.cycles.sampling_pattern = 'TABULATED_SOBOL'
scene.view_settings.view_transform = 'Filmic'
bpy.context.view_layer.update()

# ---- added for rendering (the .blend has no active camera and no usable light): camera, sun
cam_auto = bpy.data.cameras.new('AutoCamera')
cam_auto.lens = 50.0
cam_auto.sensor_width = 36.0
cam_auto.clip_end = 1000.0
ob_auto_camera = bpy.data.objects.new('AutoCamera', cam_auto)
scene.collection.objects.link(ob_auto_camera)
ob_auto_camera.location = (8.97351, -9.58851, 6.78199)
ob_auto_camera.rotation_euler = (1.09748, -7.21219e-08, 0.694738)
scene.camera = ob_auto_camera
light_auto_sun = bpy.data.lights.new('AutoSun', 'SUN')
light_auto_sun.energy = 3.0
light_auto_sun.angle = 0.0523599
ob_auto_sun = bpy.data.objects.new('AutoSun', light_auto_sun)
scene.collection.objects.link(ob_auto_sun)
ob_auto_sun.rotation_euler = (0.872665, 0.174533, 0.523599)
bpy.context.view_layer.update()
